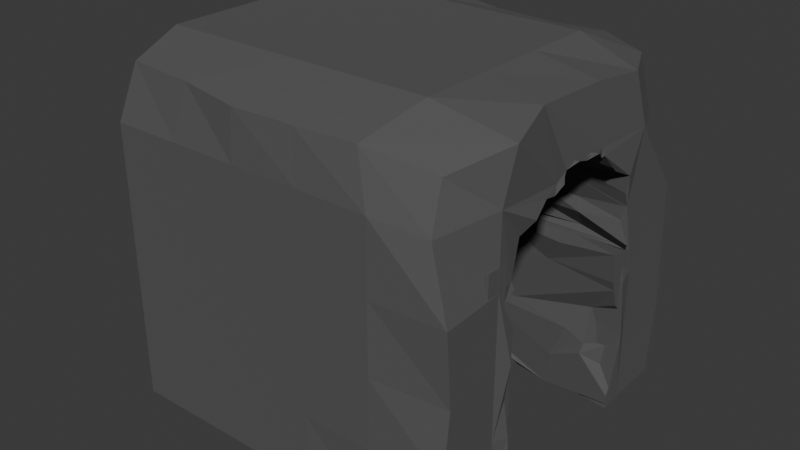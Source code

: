 # Source: cave.blend  (saved by Blender 4.5.91; exported with 4.5.12 LTS)
import bpy
from mathutils import Matrix  # noqa: F401  (used for matrix-valued properties, if any)

bpy.ops.wm.read_factory_settings(use_empty=True)
scene = bpy.context.scene
scene.name = 'Scene'

# ---- collections
col_collection = bpy.data.collections.new('Collection'); scene.collection.children.link(col_collection)

# ---- materials (node trees are filled in below, after node groups)
mat_material = bpy.data.materials.new('Material')

# ---- material node trees
mat_material.use_nodes = True; mat_material.node_tree.nodes.clear()
_N = mat_material.node_tree.nodes; _L = mat_material.node_tree.links
n0 = _N.new('ShaderNodeBsdfPrincipled'); n0.name = 'Principled BSDF'; n0.location = (-200, 100)
n0.inputs[0].default_value = (0.0899, 0.0899, 0.0899, 1.0)
n0.inputs[2].default_value = 1.0
n1 = _N.new('ShaderNodeOutputMaterial'); n1.name = 'Material Output'; n1.location = (200, 100)
_L.new(n0.outputs[0], n1.inputs[0])
n1.is_active_output = True

# ---- world
world_world = bpy.data.worlds.new('World'); scene.world = world_world
world_world.use_nodes = True; world_world.node_tree.nodes.clear()
_N = world_world.node_tree.nodes; _L = world_world.node_tree.links
n0 = _N.new('ShaderNodeOutputWorld'); n0.name = 'World Output'; n0.location = (200, 100)
n1 = _N.new('ShaderNodeBackground'); n1.name = 'Background'; n1.location = (-200, 100)
n1.inputs[0].default_value = (0.05088, 0.05088, 0.05088, 1.0)
_L.new(n1.outputs[0], n0.inputs[0])
n0.is_active_output = True
world_world.color = (0.05088, 0.05088, 0.05088)
world_world.sun_shadow_jitter_overblur = 0.0

# ---- meshes
me_cube = bpy.data.meshes.new('Cube')
me_cube.from_pydata([(-1.0, -1.0, -1.0), (-1.0, -1.0, 1.0), (-1.0, 1.0, -1.0), (-1.0, 1.0, 1.0), (1.092, -0.9155, -0.9145), (1.077, -1.277, 1.06), (1.777, 1.106, -0.9162), (0.8645, 1.231, 0.9949), (-1.0, 0.6, -1.0), (-1.0, 0.2, -1.0), (-1.0, -0.2, -1.0), (-1.0, -0.6, -1.0), (-1.0, -1.0, -0.6), (-1.0, -1.0, -0.2), (-1.0, -1.0, 0.2), (-1.0, -1.0, 0.6), (-1.0, -0.6, 1.0), (-1.0, -0.2, 1.0), (-1.0, 0.2, 1.0), (-1.0, 0.6, 1.0), (-1.0, 1.0, 0.6), (-1.0, 1.0, 0.2), (-1.0, 1.0, -0.2), (-1.0, 1.0, -0.6), (1.303, 1.231, -0.925), (0.2, 1.0, -1.0), (-0.2, 1.0, -1.0), (-0.6, 1.0, -1.0), (-0.6, 1.0, 1.0), (-0.2, 1.0, 1.0), (0.2, 1.0, 1.0), (0.4309, 0.9388, 1.208), (0.8423, 1.013, 0.391), (0.8813, 1.071, 0.2123), (1.036, 0.9079, 0.01016), (1.004, 1.136, -0.6624), (1.1, -0.8801, -1.066), (1.076, -0.2258, -1.118), (0.9492, 0.2578, -1.095), (1.112, 0.5031, -1.005), (0.9686, 0.7877, 0.9308), (1.708, 0.06479, 1.025), (1.84, -0.329, 0.9304), (1.094, -0.579, 1.048), (1.206, -0.9845, 0.7701), (0.8688, -1.198, 0.2361), (1.106, -0.8262, -0.1455), (0.7835, -0.9084, -0.8052), (-0.6, -1.0, -1.0), (-0.2, -1.0, -1.0), (0.2, -1.0, -1.0), (0.6, -1.0, -1.0), (0.6, -1.0, 1.0), (0.2, -1.0, 1.0), (-0.2, -1.0, 1.0), (-0.6, -1.0, 1.0), (0.6, 0.6, 1.0), (0.6, 0.2, 1.0), (0.6, -0.2, 1.0), (0.5558, -0.5453, 1.169), (0.2, 0.6, 1.0), (0.2, 0.2, 1.0), (0.2, -0.2, 1.0), (0.2, -0.6, 1.0), (-0.2, 0.6, 1.0), (-0.2, 0.2, 1.0), (-0.2, -0.2, 1.0), (-0.2, -0.6, 1.0), (-0.6, 0.6, 1.0), (-0.6, 0.2, 1.0), (-0.6, -0.2, 1.0), (-0.6, -0.6, 1.0), (-0.6, 0.6, -1.0), (-0.6, 0.2, -1.0), (-0.6, -0.2, -1.0), (-0.6, -0.6, -1.0), (-0.2, 0.6, -1.0), (-0.2, 0.2, -1.0), (-0.2, -0.2, -1.0), (-0.2, -0.6, -1.0), (0.2, 0.6, -1.0), (0.2, 0.2, -1.0), (0.2, -0.2, -1.0), (0.2, -0.6, -1.0), (0.6, 0.6, -1.0), (0.6, 0.2, -1.0), (0.6, -0.2, -1.0), (0.6, -0.6, -1.0), (0.6, -1.0, -0.6), (0.2, -1.0, -0.6), (-0.2, -1.0, -0.6), (-0.6, -1.0, -0.6), (0.6, -1.0, -0.2), (0.2, -1.0, -0.2), (-0.2, -1.0, -0.2), (-0.6, -1.0, -0.2), (0.6, -1.0, 0.2), (0.2, -1.0, 0.2), (-0.2, -1.0, 0.2), (-0.6, -1.0, 0.2), (0.6, -1.0, 0.6), (0.2, -1.0, 0.6), (-0.2, -1.0, 0.6), (-0.6, -1.0, 0.6), (1.129, 0.5692, -0.7464), (1.228, -0.01569, -0.5556), (0.9344, -0.2653, -0.4857), (1.066, -0.6107, -0.4887), (0.7884, 0.5129, -0.045), (0.9224, 0.1699, -0.04703), (1.17, -0.3343, -0.1868), (0.9657, -0.6987, -0.1361), (0.8372, 0.4311, 0.1675), (1.119, 0.1122, 0.1002), (1.198, -0.04054, 0.3029), (0.9411, -0.6834, 0.05379), (0.9854, 0.8109, 0.6282), (0.9816, 0.07112, 0.5904), (0.7096, -0.2131, 0.4309), (0.8972, -0.7236, 0.4916), (-0.6, 1.0, -0.6), (-0.2, 1.0, -0.6), (0.2, 1.0, -0.6), (0.4894, 1.032, -0.5804), (-0.6, 1.0, -0.2), (-0.2, 1.0, -0.2), (0.2, 1.0, -0.2), (0.7687, 1.21, -0.05055), (-0.6, 1.0, 0.2), (-0.2, 1.0, 0.2), (0.2, 1.0, 0.2), (0.6, 1.0, 0.2), (-0.6, 1.0, 0.6), (-0.2, 1.0, 0.6), (0.2, 1.0, 0.6), (0.6612, 0.8971, 0.6), (-1.0, -0.6, -0.6), (-1.0, -0.2, -0.6), (-1.0, 0.2, -0.6), (-1.0, 0.6, -0.6), (-1.0, -0.6, -0.2), (-1.0, -0.2, -0.2), (-1.0, 0.2, -0.2), (-1.0, 0.6, -0.2), (-1.0, -0.6, 0.2), (-1.0, -0.2, 0.2), (-1.0, 0.2, 0.2), (-1.0, 0.6, 0.2), (-1.0, -0.6, 0.6), (-1.0, -0.2, 0.6), (-1.0, 0.2, 0.6), (-1.0, 0.6, 0.6), (1.199, 0.5445, 1.029), (1.413, 0.4433, 0.9367), (1.892, -0.05676, 0.9854), (2.029, -0.1809, 0.9856), (1.4, -0.3783, 0.9452), (1.354, -0.5861, 1.034), (1.271, 0.8, 0.5867), (1.098, 0.2546, 0.4599), (0.9972, -0.1038, 0.4445), (0.9641, -0.1562, 0.5415), (0.7516, -0.3755, 0.5484), (0.8134, -0.6616, 0.5157), (1.036, 0.8244, 0.8479), (0.9204, 0.7776, 0.6556), (1.941, 0.1984, 0.9601), (1.321, 0.123, 0.5957), (1.413, -0.479, 0.8485), (1.266, -0.6403, 0.8149), (1.115, -0.7053, 0.9331), (0.9281, -0.7705, 0.7591), (1.399, -0.9084, 0.9073), (1.166, -0.9062, 0.6866), (1.358, -0.5094, 0.8781), (1.087, -0.6321, 0.843), (1.255, 0.02423, 0.5587), (1.192, -0.03498, 0.7302), (1.497, 0.003071, 0.7533), (1.376, -0.04526, 0.8608), (1.288, 0.6517, 0.7019), (1.085, 0.3213, 0.6686), (1.169, 0.6016, 0.793), (1.652, 0.4831, 0.9096), (0.505, -0.8686, 0.1718), (0.5174, 0.8043, 0.3288), (-1.794, -1.724, -1.018), (0.5744, 0.8349, 0.1555), (-1.507, -1.589, 1.312), (-1.794, 1.724, -1.018), (0.3769, 0.8912, 0.1866), (-1.187, 1.607, 1.279), (6.236, -1.53, -0.9471), (0.479, 0.8098, 0.08329), (5.657, -1.434, 1.166), (0.479, 0.7288, -0.0239), (6.225, 1.565, -1.001), (5.429, 1.496, 1.258), (-1.794, 1.034, -1.018), (0.479, 0.6198, -0.1179), (-1.794, 0.3448, -1.018), (-1.794, -0.3448, -1.018), (0.479, 0.487, -0.195), (-1.794, -1.034, -1.018), (-1.794, -1.724, -0.5303), (0.3778, 0.3696, -0.2737), (-1.794, -1.724, -0.04248), (0.479, 0.171, -0.2875), (-1.794, -1.724, 0.4453), (-1.794, -1.724, 0.9331), (-1.794, -1.034, 1.421), (0.479, 0.0, -0.2994), (-1.794, -0.3448, 1.421), (0.479, -0.171, -0.2875), (-1.794, 0.3448, 1.421), (-1.794, 1.034, 1.421), (-1.794, 1.724, 0.9331), (0.479, -0.3354, -0.2523), (-1.794, 1.724, 0.4453), (0.479, -0.487, -0.195), (-1.794, 1.724, -0.04248), (-1.794, 1.724, -0.5303), (0.479, -0.6198, -0.1179), (4.724, 1.641, -1.001), (3.006, 1.724, -1.018), (1.406, 1.724, -1.018), (0.479, -0.7288, -0.0239), (-0.1936, 1.724, -1.018), (0.3918, 1.714, 1.325), (0.479, -0.8098, 0.08329), (1.57, 1.675, 1.291), (3.371, 1.69, 1.273), (0.3718, -0.9009, 0.2377), (4.292, 1.695, 1.292), (0.4031, -0.8672, 0.2842), (5.766, 1.495, 0.8704), (6.182, 1.608, 0.4134), (0.4621, -0.8537, 0.4421), (6.192, 1.646, -0.07004), (6.194, 1.679, -0.5303), (0.5094, -0.8242, 0.5897), (6.206, -1.034, -1.018), (0.4771, -0.7163, 0.6605), (6.206, 1.034, -1.018), (0.524, -0.6964, 0.7517), (6.021, 0.9628, 1.28), (6.035, 0.3357, 1.34), (0.4921, -0.4892, 0.8296), (6.001, -0.4239, 1.355), (6.311, -0.9342, 1.283), (0.4763, -0.3344, 0.8923), (5.741, -1.593, 0.8707), (6.226, -1.664, 0.4281), (0.5011, -0.1803, 0.9292), (6.242, -1.614, -0.07287), (6.22, -1.675, -0.5303), (0.4495, 0.03014, 0.9282), (-0.1936, -1.724, -1.018), (1.406, -1.724, -1.018), (0.4916, 0.1303, 0.8918), (3.006, -1.724, -1.018), (4.613, -1.691, -1.018), (4.25, -1.627, 1.272), (0.4876, 0.2853, 0.8692), (2.863, -1.669, 1.27), (1.414, -1.697, 1.273), (0.5501, 0.4726, 0.8435), (0.04693, -1.634, 1.304), (4.606, 1.034, 1.421), (0.3933, 0.6355, 0.7705), (4.606, 0.3448, 1.421), (4.606, -0.3448, 1.421), (0.3982, 0.6905, 0.6707), (4.606, -1.034, 1.421), (3.006, 1.034, 1.421), (0.5367, 0.8393, 0.5653), (3.006, 0.3448, 1.421), (3.006, -0.3448, 1.421), (0.3514, 0.8789, 0.3998), (3.006, -1.034, 1.421), (1.406, 1.034, 1.421), (1.406, 0.3448, 1.421), (1.406, -0.3448, 1.421), (1.406, -1.034, 1.421), (-0.1936, 1.034, 1.421), (-0.1936, 0.3448, 1.421), (-0.1936, -0.3448, 1.421), (-0.1936, -1.034, 1.421), (-0.1936, 1.034, -1.018), (-0.1936, 0.3448, -1.018), (-0.1936, -0.3448, -1.018), (-0.1936, -1.034, -1.018), (1.406, 1.034, -1.018), (1.406, -1.034, -1.018), (3.006, 1.034, -1.018), (3.006, -1.034, -1.018), (4.606, 1.034, -1.018), (4.606, -1.034, -1.018), (4.606, -1.724, -0.5303), (3.006, -1.724, -0.5303), (1.406, -1.724, -0.5303), (-0.1936, -1.724, -0.5303), (4.606, -1.724, -0.04248), (3.006, -1.724, -0.04248), (1.406, -1.724, -0.04248), (-0.1936, -1.724, -0.04248), (4.606, -1.724, 0.4453), (3.006, -1.724, 0.4453), (1.406, -1.724, 0.4453), (-0.1936, -1.724, 0.4453), (4.606, -1.724, 0.9331), (3.006, -1.724, 0.9331), (1.406, -1.724, 0.9331), (-0.1936, -1.724, 0.9331), (6.206, 1.034, -0.5303), (6.206, -1.034, -0.5303), (6.206, 1.034, -0.04248), (6.206, -1.034, -0.04248), (6.206, 1.034, 0.4453), (6.206, -1.034, 0.4453), (6.206, 1.034, 0.9331), (6.189, 0.3541, 0.951), (6.253, -0.3506, 0.9138), (6.206, -1.034, 0.9331), (-0.1936, 1.724, -0.5303), (1.406, 1.724, -0.5303), (3.006, 1.724, -0.5303), (4.606, 1.724, -0.5303), (-0.1936, 1.724, -0.04248), (1.406, 1.724, -0.04248), (3.006, 1.724, -0.04248), (4.606, 1.724, -0.04248), (-0.1936, 1.724, 0.4453), (1.406, 1.724, 0.4453), (3.006, 1.724, 0.4453), (4.606, 1.724, 0.4453), (-0.1936, 1.724, 0.9331), (1.406, 1.724, 0.9331), (3.006, 1.724, 0.9331), (4.606, 1.724, 0.9331), (-1.794, -1.034, -0.5303), (-1.794, -0.3448, -0.5303), (-1.794, 0.3448, -0.5303), (-1.794, 1.034, -0.5303), (-1.794, -1.034, -0.04248), (-1.794, -0.3448, -0.04248), (-1.794, 0.3448, -0.04248), (-1.794, 1.034, -0.04248), (-1.794, -1.034, 0.4453), (-1.794, -0.3448, 0.4453), (-1.794, 0.3448, 0.4453), (-1.794, 1.034, 0.4453), (-1.794, -1.034, 0.9331), (-1.794, -0.3448, 0.9331), (-1.794, 0.3448, 0.9331), (-1.794, 1.034, 0.9331), (6.345, 0.8149, 0.2071), (6.196, 0.8537, 0.449), (6.212, 0.8576, 0.4489), (6.094, 0.8533, 0.3498), (6.188, -0.8625, 0.4613), (6.281, -0.8766, 0.4349), (6.198, -0.8807, 0.206), (6.133, -0.9158, 0.3152), (6.278, 0.4977, 0.7968), (6.309, 0.7709, 0.6842), (6.194, 0.6071, 0.7432), (6.229, 0.3711, 0.9), (6.218, 0.8013, 0.5514), (6.105, -0.1144, 0.9208), (6.197, -0.2014, 0.9135), (6.206, 0.3355, 0.8934), (6.318, 0.2206, 0.9587), (6.208, 0.1056, 0.9331), (6.268, -0.3778, 0.8473), (6.333, -0.2961, 0.9009), (6.327, -0.6536, 0.7839), (6.27, -0.4937, 0.8601), (6.108, -0.7857, 0.556), (6.134, -0.7476, 0.6952), (6.204, 0.000825, 0.9541), (0.6075, 0.8711, -1.001), (1.475, 0.8317, -1.006), (0.4578, 0.3623, -0.979), (0.5571, -0.3831, -1.051), (1.525, -0.8819, -1.024), (0.4841, -0.8012, -1.022), (2.996, 0.8231, -0.9827), (3.012, -0.887, -1.018), (4.514, 0.8905, -1.014), (4.6, -0.8746, -1.019), (6.176, 0.8505, -1.047), (6.203, -0.9188, -1.037), (6.324, 0.9014, -0.4877), (6.311, -0.8753, -0.538), (6.27, 0.8795, -0.08149), (6.339, -0.9024, -0.03055), (6.122, 0.9049, 0.1609), (6.229, 0.889, 0.1446), (6.253, -0.8399, 0.1167), (6.236, -0.847, 0.1836), (0.5716, 0.8997, 0.1431), (0.5579, 0.8428, 0.0634), (0.4836, 0.6831, -0.06605), (0.5473, 0.6352, -0.1152), (0.4986, 0.4565, -0.1892), (0.4199, 0.3266, -0.2356), (0.4695, 0.2336, -0.2885), (0.3812, 0.00229, -0.3001), (0.4206, -0.1405, -0.2441), (0.3982, -0.3647, -0.2453), (0.4976, -0.4532, -0.1838), (0.5125, -0.6791, -0.1359), (0.4905, -0.7307, -0.01954), (0.6522, -0.7768, 0.09728), (0.484, -0.8788, 0.128), (1.552, 0.8502, 0.3025), (2.605, 0.8407, 0.3287), (3.921, 0.9026, 0.2991), (5.191, 0.812, 0.3275), (1.649, 0.8496, 0.1923), (2.859, 0.9195, 0.1967), (3.909, 0.8864, 0.2012), (5.114, 0.9512, 0.1922), (1.624, -0.8644, 0.2092), (2.719, -0.8778, 0.1961), (3.913, -0.8558, 0.2033), (5.054, -0.9031, 0.2105), (1.633, -0.9355, 0.3142), (2.721, -0.9023, 0.3144), (3.879, -0.8995, 0.3465), (5.078, -0.8626, 0.2649), (1.576, -0.9017, 0.4624), (2.875, -0.8944, 0.4655), (3.881, -0.8701, 0.4451), (5.169, -0.8375, 0.4313), (1.576, -0.8077, 0.5535), (2.776, -0.7705, 0.5449), (3.877, -0.8403, 0.59), (5.055, -0.811, 0.5596), (1.613, -0.728, 0.6544), (2.705, -0.752, 0.6422), (4.03, -0.7425, 0.6499), (5.195, -0.7022, 0.6777), (1.602, -0.6186, 0.7631), (2.712, -0.6502, 0.7254), (3.931, -0.6504, 0.769), (5.085, -0.6727, 0.7391), (1.645, -0.4819, 0.8324), (2.745, -0.4969, 0.8282), (3.805, -0.5084, 0.8397), (5.071, -0.4907, 0.8295), (1.612, -0.3235, 0.8946), (2.746, -0.3563, 0.8813), (3.917, -0.3367, 0.8912), (5.051, -0.3327, 0.895), (1.709, -0.1703, 0.9763), (2.804, -0.1718, 0.9474), (3.937, -0.1695, 0.9495), (5.015, -0.163, 0.9431), (1.735, 0.03634, 0.9466), (2.756, -0.0122, 0.9348), (4.073, -0.04951, 0.9422), (4.98, 0.02206, 0.9391), (1.683, 0.2041, 0.893), (2.649, 0.161, 0.9082), (3.908, 0.1732, 0.9258), (5.077, 0.1717, 0.9301), (1.65, 0.3527, 0.8957), (2.787, 0.3451, 0.8797), (3.903, 0.3365, 0.8896), (4.926, 0.3132, 0.8914), (1.61, 0.5094, 0.8107), (2.818, 0.4991, 0.83), (3.928, 0.4913, 0.8325), (5.073, 0.4772, 0.8432), (1.443, 0.6342, 0.763), (2.786, 0.5598, 0.7597), (3.822, 0.5455, 0.7546), (5.063, 0.5655, 0.7974), (1.649, 0.6956, 0.6289), (2.721, 0.7532, 0.6631), (4.058, 0.7521, 0.6742), (5.048, 0.7202, 0.6659), (1.632, 0.8053, 0.558), (2.773, 0.809, 0.5483), (3.949, 0.8068, 0.5495), (4.934, 0.7762, 0.5788), (1.637, 0.9086, 0.4643), (2.789, 0.8434, 0.4381), (3.938, 0.8693, 0.4437), (5.055, 0.8594, 0.415), (1.027, -0.8684, -1.008), (2.191, -0.8416, -1.018), (3.675, -0.8157, -1.035), (5.328, -0.9055, -1.067), (6.356, -0.8876, -0.7881), (6.214, -0.8911, -0.2879), (6.207, -0.8658, 0.06256), (3.385, -0.8355, 0.1875), (0.4613, -0.8567, -0.3997), (-1.794, -1.427, -1.015), (-1.794, -1.427, 0.1314), (-1.662, -0.799, -1.002), (-1.586, -0.8763, 0.1523), (5.721, -0.7567, 0.119), (-1.794, -0.9302, -1.015), (-1.794, -1.054, -1.015), (-1.794, -1.178, -1.015), (-1.794, -1.303, -1.015), (-1.794, -1.427, -0.7856), (-1.794, -1.427, -0.5564), (-1.794, -1.427, -0.3271), (-1.794, -1.427, -0.09783), (-1.794, -1.303, 0.1314), (-1.794, -1.178, 0.1314), (-1.794, -1.054, 0.1314), (-1.794, -0.9302, 0.1314), (-2.34, -0.7729, -0.1522), (-2.333, -0.8277, -0.2441), (-2.204, -0.797, -0.6487), (-1.885, -0.8003, -0.7841), (4.77, -0.82, -0.9341), (2.996, -0.7939, -1.026), (1.649, -0.8805, -1.033), (-0.1231, -0.8082, -1.031), (-0.2083, -0.805, 0.1287), (1.526, -0.8151, 0.1328), (2.847, -0.7768, 0.09997), (4.674, -0.8457, 0.03786), (5.743, -0.7908, -0.5272), (5.77, -0.8434, -0.7712), (-0.1936, -1.427, -1.015), (1.406, -1.427, -1.015), (3.006, -1.427, -1.015), (4.606, -1.427, -1.015), (4.606, -1.427, 0.1314), (3.006, -1.427, 0.1314), (1.406, -1.427, 0.1314), (-0.1936, -1.427, 0.1314), (4.606, -0.9302, 0.1314), (4.606, -1.054, 0.1314), (4.606, -1.178, 0.1314), (4.606, -1.303, 0.1314), (3.006, -0.9302, 0.1314), (3.006, -1.054, 0.1314), (3.006, -1.178, 0.1314), (3.006, -1.303, 0.1314), (1.406, -0.9302, 0.1314), (1.406, -1.054, 0.1314), (1.406, -1.178, 0.1314), (1.406, -1.303, 0.1314), (-0.1936, -0.9302, 0.1314), (-0.1936, -1.054, 0.1314), (-0.1936, -1.178, 0.1314), (-0.1936, -1.303, 0.1314), (-0.1936, -0.9302, -1.015), (-0.1936, -1.054, -1.015), (-0.1936, -1.178, -1.015), (-0.1936, -1.303, -1.015), (1.406, -0.9302, -1.015), (1.406, -1.054, -1.015), (1.406, -1.178, -1.015), (1.406, -1.303, -1.015), (3.006, -0.9302, -1.015), (3.006, -1.054, -1.015), (3.006, -1.178, -1.015), (3.006, -1.303, -1.015), (4.606, -0.9302, -1.015), (4.606, -1.054, -1.015), (4.606, -1.178, -1.015), (4.606, -1.303, -1.015), (4.606, -1.427, -0.7856), (3.006, -1.427, -0.7856), (1.406, -1.427, -0.7856), (-0.1936, -1.427, -0.7856), (4.606, -1.427, -0.5564), (3.006, -1.427, -0.5564), (1.406, -1.427, -0.5564), (-0.1936, -1.427, -0.5564), (4.606, -1.427, -0.3271), (3.006, -1.427, -0.3271), (1.406, -1.427, -0.3271), (-0.1936, -1.427, -0.3271), (4.606, -1.427, -0.09783), (3.006, -1.427, -0.09783), (1.406, -1.427, -0.09783), (-0.1936, -1.427, -0.09783), (-0.8824, -0.7875, -0.8914), (1.313, -0.7971, -0.7402), (3.256, -0.8117, -0.8348), (5.306, -0.8669, -0.7625), (-0.2477, -0.812, -0.5374), (1.434, -0.8066, -0.5474), (2.401, -0.8287, -0.4822), (4.505, -0.8104, -0.5159), (0.2114, -0.8225, -0.3439), (1.402, -0.8081, -0.3247), (2.611, -0.8442, -0.3407), (4.993, -0.7957, -0.4267), (0.3591, -0.7652, -0.04906), (1.341, -0.8184, -0.1378), (3.126, -0.7805, -0.07191), (4.667, -0.8144, -0.114), (-1.794, -1.303, -0.7856), (-1.794, -1.178, -0.7856), (-1.794, -1.054, -0.7856), (-1.794, -0.9302, -0.7856), (-1.794, -1.303, -0.5564), (-1.794, -1.178, -0.5564), (-1.794, -1.054, -0.5564), (-1.794, -0.9302, -0.5564), (-1.794, -1.303, -0.3271), (-1.794, -1.178, -0.3271), (-1.794, -1.054, -0.3271), (-1.794, -0.9302, -0.3271), (-1.794, -1.303, -0.09783), (-1.794, -1.178, -0.09783), (-1.794, -1.054, -0.09783), (-1.794, -0.9302, -0.09783), (-1.794, 0.823, -1.015), (-1.794, 0.823, 0.1314), (-1.794, 1.444, -1.015), (-1.794, 1.444, 0.1314), (-1.794, 1.32, -1.015), (-1.794, 1.195, -1.015), (-1.794, 1.071, -1.015), (-1.794, 0.9471, -1.015), (-1.794, 0.823, -0.7856), (-1.794, 0.823, -0.5564), (-1.794, 0.823, -0.3271), (-1.794, 0.823, -0.09783), (-1.794, 0.9471, 0.1314), (-1.794, 1.071, 0.1314), (-1.794, 1.195, 0.1314), (-1.794, 1.32, 0.1314), (-1.794, 1.444, -0.09783), (-1.794, 1.444, -0.3271), (-1.794, 1.444, -0.5564), (-1.794, 1.444, -0.7856), (4.606, 1.444, -1.015), (3.006, 1.444, -1.015), (1.406, 1.444, -1.015), (-0.1936, 1.444, -1.015), (-0.1936, 1.444, 0.1314), (1.406, 1.444, 0.1314), (3.006, 1.444, 0.1314), (4.606, 1.444, 0.1314), (5.577, 0.887, -0.3432), (5.498, 0.866, -0.6268), (5.507, 0.795, -0.6781), (-0.7252, 0.8348, -1.135), (1.288, 0.8305, -1.013), (3.219, 0.8049, -0.9102), (4.593, 0.8388, -1.03), (4.921, 0.7265, 0.1077), (3.098, 0.8202, 0.11), (1.387, 0.8244, 0.1279), (-0.1936, 0.823, 0.1314), (4.606, 1.32, 0.1314), (4.606, 1.195, 0.1314), (4.606, 1.071, 0.1314), (4.606, 0.9471, 0.1314), (3.006, 1.32, 0.1314), (3.006, 1.195, 0.1314), (3.006, 1.071, 0.1314), (3.006, 0.9471, 0.1314), (1.406, 1.32, 0.1314), (1.406, 1.195, 0.1314), (1.406, 1.071, 0.1314), (1.406, 0.9471, 0.1314), (-0.1936, 1.32, 0.1314), (-0.1936, 1.195, 0.1314), (-0.1936, 1.071, 0.1314), (-0.1936, 0.9471, 0.1314), (-0.1936, 1.32, -1.015), (-0.1936, 1.195, -1.015), (-0.1936, 1.071, -1.015), (-0.1936, 0.9471, -1.015), (1.406, 1.32, -1.015), (1.406, 1.195, -1.015), (1.406, 1.071, -1.015), (1.406, 0.9471, -1.015), (3.006, 1.32, -1.015), (3.006, 1.195, -1.015), (3.006, 1.071, -1.015), (3.006, 0.9471, -1.015), (4.606, 1.32, -1.015), (4.606, 1.195, -1.015), (4.606, 1.071, -1.015), (4.606, 0.9471, -1.015), (4.761, 0.8113, -0.7838), (2.8, 0.861, -0.8264), (1.494, 0.7717, -0.9069), (-0.1332, 0.7599, -0.8652), (5.104, 0.8048, -0.5318), (2.406, 0.8428, -0.5186), (0.8405, 0.7747, -0.5377), (0.2104, 0.8601, -0.5318), (3.713, 0.8471, -0.4642), (2.885, 0.8347, -0.2682), (1.73, 0.8157, -0.3908), (0.7133, 0.7441, -0.2971), (4.536, 0.8154, -0.07323), (3.043, 0.8224, -0.08617), (0.6211, 0.7937, -0.001649), (-0.3255, 0.8174, -0.04539), (-0.1936, 1.444, -0.7856), (1.406, 1.444, -0.7856), (3.006, 1.444, -0.7856), (4.606, 1.444, -0.7856), (-0.1936, 1.444, -0.5564), (1.406, 1.444, -0.5564), (3.006, 1.444, -0.5564), (4.606, 1.444, -0.5564), (-0.1936, 1.444, -0.3271), (1.406, 1.444, -0.3271), (3.006, 1.444, -0.3271), (4.606, 1.444, -0.3271), (-0.1936, 1.444, -0.09783), (1.406, 1.444, -0.09783), (3.006, 1.444, -0.09783), (4.606, 1.444, -0.09783), (-1.794, 0.9471, -0.7856), (-1.794, 1.071, -0.7856), (-1.794, 1.195, -0.7856), (-1.794, 1.32, -0.7856), (-1.794, 0.9471, -0.5564), (-1.794, 1.071, -0.5564), (-1.794, 1.195, -0.5564), (-1.794, 1.32, -0.5564), (-1.794, 0.9471, -0.3271), (-1.794, 1.071, -0.3271), (-1.794, 1.195, -0.3271), (-1.794, 1.32, -0.3271), (-1.794, 0.9471, -0.09783), (-1.794, 1.071, -0.09783), (-1.794, 1.195, -0.09783), (-1.794, 1.32, -0.09783), (6.203, -0.8456, -0.133), (6.203, -0.8535, -0.1578), (6.203, -1.303, -1.015), (6.203, -1.427, -1.015), (6.203, -1.303, 0.1314), (6.203, -1.427, 0.1314), (6.203, -0.8443, 0.138), (6.203, -0.9063, 0.1473), (6.203, -0.9268, 0.1473), (6.203, -1.054, 0.1314), (6.203, -1.178, 0.1314), (6.203, -0.93, -1.015), (6.203, -0.8391, -1.014), (6.203, -0.9302, -1.015), (6.203, -1.054, -1.015), (6.203, -1.178, -1.015), (6.203, -1.427, -0.7856), (6.203, -1.427, -0.5564), (6.203, -1.427, -0.3271), (6.203, -1.427, -0.09783), (6.203, -0.8445, -0.896), (6.203, -0.9295, -0.7855), (6.203, -0.9295, -0.5581), (6.203, -0.9292, -0.5561), (6.203, -0.8067, -0.4084), (6.203, -0.9292, -0.3286), (6.203, -0.8142, -0.3369), (6.203, -0.8183, -0.3467), (6.203, -0.8524, -0.1699), (6.203, 1.444, 0.1314), (6.203, 1.444, -0.09783), (6.203, 0.8434, -0.9995), (6.203, 0.9471, -1.015), (6.203, 0.8328, -1.001), (6.203, 0.9471, 0.1314), (6.203, 0.9465, 0.1314), (6.203, 0.731, 0.1495), (6.203, 1.32, 0.1314), (6.203, 1.195, 0.1314), (6.203, 1.071, 0.1314), (6.203, 1.444, -1.015), (6.203, 1.32, -1.015), (6.203, 1.195, -1.015), (6.203, 1.071, -1.015), (6.203, 0.8247, -0.9339), (6.203, 0.8299, -0.9747), (6.203, 0.7838, -0.117), (6.203, 0.8307, -0.2416), (6.203, 0.7561, -0.05201), (6.203, 0.9464, -1.013), (6.203, 0.9464, -0.7851), (6.203, 0.9467, -0.7848), (6.203, 0.9467, -0.5567), (6.203, 0.9468, -0.5552), (6.203, 0.9468, -0.3272), (6.203, 1.444, -0.7856), (6.203, 1.444, -0.5564), (6.203, 1.444, -0.3271)], [], [(151, 19, 3, 20), (135, 31, 7, 32), (119, 171, 170, 43, 5, 44), (103, 55, 1, 15), (87, 36, 4, 51), (71, 16, 1, 55), (43, 59, 52, 5), (59, 63, 53, 52), (63, 67, 54, 53), (67, 71, 55, 54), (7, 31, 56, 40), (40, 56, 57, 41, 153, 152), (41, 57, 58, 42, 155, 154), (42, 58, 59, 43, 157, 156), (31, 30, 60, 56), (56, 60, 61, 57), (57, 61, 62, 58), (58, 62, 63, 59), (30, 29, 64, 60), (60, 64, 65, 61), (61, 65, 66, 62), (62, 66, 67, 63), (29, 28, 68, 64), (64, 68, 69, 65), (65, 69, 70, 66), (66, 70, 71, 67), (28, 3, 19, 68), (68, 19, 18, 69), (69, 18, 17, 70), (70, 17, 16, 71), (11, 75, 48, 0), (75, 79, 49, 48), (79, 83, 50, 49), (83, 87, 51, 50), (2, 27, 72, 8), (8, 72, 73, 9), (9, 73, 74, 10), (10, 74, 75, 11), (27, 26, 76, 72), (72, 76, 77, 73), (73, 77, 78, 74), (74, 78, 79, 75), (26, 25, 80, 76), (76, 80, 81, 77), (77, 81, 82, 78), (78, 82, 83, 79), (25, 24, 84, 80), (80, 84, 85, 81), (81, 85, 86, 82), (82, 86, 87, 83), (24, 6, 39, 84), (84, 39, 38, 85), (85, 38, 37, 86), (86, 37, 36, 87), (48, 91, 12, 0), (91, 95, 13, 12), (95, 99, 14, 13), (99, 103, 15, 14), (4, 47, 88, 51), (51, 88, 89, 50), (50, 89, 90, 49), (49, 90, 91, 48), (47, 46, 92, 88), (88, 92, 93, 89), (89, 93, 94, 90), (90, 94, 95, 91), (46, 45, 96, 92), (92, 96, 97, 93), (93, 97, 98, 94), (94, 98, 99, 95), (45, 44, 100, 96), (96, 100, 101, 97), (97, 101, 102, 98), (98, 102, 103, 99), (44, 5, 52, 100), (100, 52, 53, 101), (101, 53, 54, 102), (102, 54, 55, 103), (36, 107, 47, 4), (107, 111, 46, 47), (111, 115, 45, 46), (115, 119, 44, 45), (6, 35, 104, 39), (39, 104, 105, 38), (38, 105, 106, 37), (37, 106, 107, 36), (35, 34, 108, 104), (104, 108, 109, 105), (105, 109, 110, 106), (106, 110, 111, 107), (34, 33, 112, 108), (108, 112, 113, 109), (109, 113, 114, 110), (110, 114, 115, 111), (33, 32, 116, 112), (112, 116, 158, 159, 117, 113), (113, 117, 160, 161, 118, 114), (114, 118, 162, 163, 119, 115), (32, 7, 40, 164, 165, 116), (183, 153, 41, 166), (179, 155, 42, 168), (175, 157, 43, 170), (24, 123, 35, 6), (123, 127, 34, 35), (127, 131, 33, 34), (131, 135, 32, 33), (2, 23, 120, 27), (27, 120, 121, 26), (26, 121, 122, 25), (25, 122, 123, 24), (23, 22, 124, 120), (120, 124, 125, 121), (121, 125, 126, 122), (122, 126, 127, 123), (22, 21, 128, 124), (124, 128, 129, 125), (125, 129, 130, 126), (126, 130, 131, 127), (21, 20, 132, 128), (128, 132, 133, 129), (129, 133, 134, 130), (130, 134, 135, 131), (20, 3, 28, 132), (132, 28, 29, 133), (133, 29, 30, 134), (134, 30, 31, 135), (8, 139, 23, 2), (139, 143, 22, 23), (143, 147, 21, 22), (147, 151, 20, 21), (0, 12, 136, 11), (11, 136, 137, 10), (10, 137, 138, 9), (9, 138, 139, 8), (12, 13, 140, 136), (136, 140, 141, 137), (137, 141, 142, 138), (138, 142, 143, 139), (13, 14, 144, 140), (140, 144, 145, 141), (141, 145, 146, 142), (142, 146, 147, 143), (14, 15, 148, 144), (144, 148, 149, 145), (145, 149, 150, 146), (146, 150, 151, 147), (15, 1, 16, 148), (148, 16, 17, 149), (149, 17, 18, 150), (150, 18, 19, 151), (163, 173, 171, 119), (173, 175, 170, 171), (118, 169, 172, 162), (162, 172, 173, 163), (169, 168, 174, 172), (172, 174, 175, 173), (168, 42, 156, 174), (174, 156, 157, 175), (161, 177, 169, 118), (177, 179, 168, 169), (117, 167, 176, 160), (160, 176, 177, 161), (167, 166, 178, 176), (176, 178, 179, 177), (166, 41, 154, 178), (178, 154, 155, 179), (159, 181, 167, 117), (181, 183, 166, 167), (116, 165, 180, 158), (158, 180, 181, 159), (165, 164, 182, 180), (180, 182, 183, 181), (164, 40, 152, 182), (182, 152, 153, 183), (355, 215, 191, 216), (339, 233, 197, 235), (323, 249, 194, 251), (313, 267, 188, 209), (297, 241, 192, 261), (287, 210, 188, 267), (249, 273, 262, 194), (273, 279, 264, 262), (279, 283, 265, 264), (283, 287, 267, 265), (197, 233, 268, 245), (245, 268, 270, 246), (246, 270, 271, 248), (248, 271, 273, 249), (233, 231, 274, 268), (268, 274, 276, 270), (270, 276, 277, 271), (271, 277, 279, 273), (231, 230, 280, 274), (274, 280, 281, 276), (276, 281, 282, 277), (277, 282, 283, 279), (230, 228, 284, 280), (280, 284, 285, 281), (281, 285, 286, 282), (282, 286, 287, 283), (228, 191, 215, 284), (284, 215, 214, 285), (285, 214, 212, 286), (286, 212, 210, 287), (203, 291, 257, 186), (291, 293, 258, 257), (293, 295, 260, 258), (295, 297, 261, 260), (189, 227, 288, 198), (198, 288, 289, 200), (200, 289, 290, 201), (201, 290, 291, 203), (227, 225, 292, 288), (383, 289, 288, 292, 382, 381), (384, 290, 289, 383), (385, 293, 291, 290, 384, 386, 492), (225, 224, 294, 292), (382, 292, 294, 387), (295, 293, 385, 493, 388), (224, 223, 296, 294), (387, 294, 296, 389), (297, 295, 388, 494, 390), (223, 196, 243, 296), (389, 296, 243, 391), (241, 297, 390, 495, 392), (257, 301, 204, 186), (301, 305, 206, 204), (305, 309, 208, 206), (309, 313, 209, 208), (192, 255, 298, 261), (261, 298, 299, 260), (260, 299, 300, 258), (258, 300, 301, 257), (255, 254, 302, 298), (298, 302, 303, 299), (299, 303, 304, 300), (300, 304, 305, 301), (254, 252, 306, 302), (302, 306, 307, 303), (303, 307, 308, 304), (304, 308, 309, 305), (252, 251, 310, 306), (306, 310, 311, 307), (307, 311, 312, 308), (308, 312, 313, 309), (251, 194, 262, 310), (310, 262, 264, 311), (311, 264, 265, 312), (312, 265, 267, 313), (241, 315, 255, 192), (315, 317, 254, 255), (317, 319, 252, 254), (319, 323, 251, 252), (196, 239, 314, 243), (243, 314, 393, 391), (315, 241, 392, 496, 394), (239, 238, 316, 314), (314, 316, 395, 393), (317, 315, 394, 497, 396), (238, 236, 318, 316), (395, 316, 318, 358, 357, 359, 356, 398, 397), (362, 363, 361, 360, 319, 317, 396, 498, 400, 399), (236, 235, 320, 318), (368, 358, 318, 320, 321, 367, 364, 366, 365), (370, 369, 322, 374, 375), (371, 367, 321, 373, 372), (377, 374, 322, 323, 319, 360, 378, 379, 376), (235, 197, 245, 320), (320, 245, 246, 321), (380, 373, 321, 246, 248, 322, 369), (322, 248, 249, 323), (223, 327, 239, 196), (327, 331, 238, 239), (331, 335, 236, 238), (335, 339, 235, 236), (189, 221, 324, 227), (227, 324, 325, 225), (225, 325, 326, 224), (224, 326, 327, 223), (221, 220, 328, 324), (324, 328, 329, 325), (325, 329, 330, 326), (326, 330, 331, 327), (220, 218, 332, 328), (328, 332, 333, 329), (329, 333, 334, 330), (330, 334, 335, 331), (218, 216, 336, 332), (332, 336, 337, 333), (333, 337, 338, 334), (334, 338, 339, 335), (216, 191, 228, 336), (336, 228, 230, 337), (337, 230, 231, 338), (338, 231, 233, 339), (198, 343, 221, 189), (343, 347, 220, 221), (347, 351, 218, 220), (351, 355, 216, 218), (186, 204, 340, 203), (203, 340, 341, 201), (201, 341, 342, 200), (200, 342, 343, 198), (204, 206, 344, 340), (340, 344, 345, 341), (341, 345, 346, 342), (342, 346, 347, 343), (206, 208, 348, 344), (344, 348, 349, 345), (345, 349, 350, 346), (346, 350, 351, 347), (208, 209, 352, 348), (348, 352, 353, 349), (349, 353, 354, 350), (350, 354, 355, 351), (209, 188, 210, 352), (352, 210, 212, 353), (353, 212, 214, 354), (354, 214, 215, 355), (419, 423, 356, 359), (398, 356, 423, 422, 421, 420, 190, 193, 402, 401), (193, 195, 403, 402), (403, 195, 199, 404), (199, 202, 405, 404), (405, 202, 205, 406), (205, 207, 407, 406), (207, 211, 408, 407), (211, 213, 409, 408), (213, 217, 410, 409), (410, 217, 219, 411), (219, 222, 412, 411), (412, 222, 226, 413), (226, 229, 414, 413), (229, 232, 424, 425, 426, 427, 362, 399, 415, 414), (427, 431, 363, 362), (431, 435, 361, 363), (432, 237, 240, 436), (439, 443, 379, 378), (443, 447, 376, 379), (447, 451, 377, 376), (448, 247, 250, 452), (455, 459, 370, 375), (456, 253, 256, 460), (460, 256, 259, 464), (467, 471, 371, 372), (468, 263, 266, 472), (475, 479, 366, 364), (479, 483, 365, 366), (483, 487, 368, 365), (484, 275, 278, 488), (491, 419, 359, 357), (199, 195, 193, 190, 185, 278, 275, 272, 269, 266, 263, 259, 256, 253, 250, 247, 244, 242, 240, 237, 234, 232, 229, 226, 222, 219, 217, 213, 211, 207, 205, 202), (400, 499, 184, 415, 399), (187, 397, 398, 401), (397, 187, 381, 382, 387, 389, 391, 393, 395), (390, 494, 388, 493, 385, 492, 386, 500, 184, 499, 400, 498, 396, 497, 394, 496, 392, 495), (415, 184, 500, 386, 384, 383, 381, 187, 401, 402, 403, 404, 405, 406, 407, 408, 409, 410, 411, 412, 413, 414), (278, 185, 416, 488), (488, 416, 417, 489), (489, 417, 418, 490), (490, 418, 419, 491), (368, 487, 491, 357, 358), (487, 486, 490, 491), (486, 485, 489, 490), (485, 484, 488, 489), (272, 275, 484, 480), (480, 484, 485, 481), (481, 485, 486, 482), (482, 486, 487, 483), (269, 272, 480, 476), (476, 480, 481, 477), (477, 481, 482, 478), (478, 482, 483, 479), (266, 269, 476, 472), (472, 476, 477, 473), (473, 477, 478, 474), (474, 478, 479, 475), (371, 471, 475, 364, 367), (471, 470, 474, 475), (470, 469, 473, 474), (469, 468, 472, 473), (259, 263, 468, 464), (464, 468, 469, 465), (465, 469, 470, 466), (466, 470, 471, 467), (380, 463, 467, 372, 373), (463, 462, 466, 467), (462, 461, 465, 466), (461, 460, 464, 465), (370, 459, 463, 380, 369), (459, 458, 462, 463), (458, 457, 461, 462), (457, 456, 460, 461), (250, 253, 456, 452), (452, 456, 457, 453), (453, 457, 458, 454), (454, 458, 459, 455), (377, 451, 455, 375, 374), (451, 450, 454, 455), (450, 449, 453, 454), (449, 448, 452, 453), (244, 247, 448, 444), (444, 448, 449, 445), (445, 449, 450, 446), (446, 450, 451, 447), (242, 244, 444, 440), (440, 444, 445, 441), (441, 445, 446, 442), (442, 446, 447, 443), (240, 242, 440, 436), (436, 440, 441, 437), (437, 441, 442, 438), (438, 442, 443, 439), (361, 435, 439, 378, 360), (435, 434, 438, 439), (434, 433, 437, 438), (433, 432, 436, 437), (234, 237, 432, 428), (428, 432, 433, 429), (429, 433, 434, 430), (430, 434, 435, 431), (232, 234, 428, 424), (424, 428, 429, 425), (425, 429, 430, 426), (426, 430, 431, 427), (185, 190, 420, 416), (416, 420, 421, 417), (417, 421, 422, 418), (418, 422, 423, 419), (619, 517, 504, 518), (740, 603, 529, 505, 739), (587, 539, 502, 513), (742, 535, 571, 741), (555, 514, 502, 539), (743, 543, 536, 744), (543, 547, 537, 536), (547, 551, 538, 537), (551, 555, 539, 538), (505, 529, 540, 746, 745), (747, 746, 540, 541, 748), (748, 541, 542, 749), (749, 542, 543, 743), (529, 528, 544, 540), (540, 544, 545, 541), (541, 545, 546, 542), (542, 546, 547, 543), (528, 527, 548, 544), (544, 548, 549, 545), (545, 549, 550, 546), (546, 550, 551, 547), (527, 526, 552, 548), (548, 552, 553, 549), (549, 553, 554, 550), (550, 554, 555, 551), (526, 504, 517, 552), (552, 517, 516, 553), (553, 516, 515, 554), (554, 515, 514, 555), (509, 559, 532, 501), (559, 563, 533, 532), (563, 567, 534, 533), (567, 571, 535, 534), (503, 525, 556, 506), (506, 556, 557, 507), (507, 557, 558, 508), (508, 558, 559, 509), (525, 524, 560, 556), (556, 560, 561, 557), (557, 561, 562, 558), (558, 562, 563, 559), (524, 523, 564, 560), (560, 564, 565, 561), (561, 565, 566, 562), (562, 566, 567, 563), (523, 522, 568, 564), (564, 568, 569, 565), (565, 569, 570, 566), (566, 570, 571, 567), (752, 568, 522, 751, 750), (753, 569, 568, 752), (754, 570, 569, 753), (741, 571, 570, 754), (532, 575, 510, 501), (575, 579, 511, 510), (579, 583, 512, 511), (583, 587, 513, 512), (572, 535, 742, 755), (535, 572, 573, 534), (534, 573, 574, 533), (533, 574, 575, 532), (576, 572, 755, 756), (572, 576, 577, 573), (573, 577, 578, 574), (574, 578, 579, 575), (580, 576, 756, 757), (576, 580, 581, 577), (577, 581, 582, 578), (578, 582, 583, 579), (584, 580, 757, 758), (580, 584, 585, 581), (581, 585, 586, 582), (582, 586, 587, 583), (536, 584, 758, 744), (584, 536, 537, 585), (585, 537, 538, 586), (586, 538, 539, 587), (759, 531, 760), (531, 530, 762, 761, 760), (764, 762, 530, 763), (745, 739, 505), (751, 522, 591, 531, 759), (591, 595, 530, 531), (595, 599, 765, 766, 763, 530), (599, 603, 740, 767, 765), (503, 521, 588, 525), (525, 588, 589, 524), (524, 589, 590, 523), (523, 590, 591, 522), (521, 520, 592, 588), (588, 592, 593, 589), (589, 593, 594, 590), (590, 594, 595, 591), (520, 519, 596, 592), (592, 596, 597, 593), (593, 597, 598, 594), (594, 598, 599, 595), (519, 518, 600, 596), (596, 600, 601, 597), (597, 601, 602, 598), (598, 602, 603, 599), (518, 504, 526, 600), (600, 526, 527, 601), (601, 527, 528, 602), (602, 528, 529, 603), (506, 607, 521, 503), (607, 611, 520, 521), (611, 615, 519, 520), (615, 619, 518, 519), (501, 510, 604, 509), (509, 604, 605, 508), (508, 605, 606, 507), (507, 606, 607, 506), (510, 511, 608, 604), (604, 608, 609, 605), (605, 609, 610, 606), (606, 610, 611, 607), (511, 512, 612, 608), (608, 612, 613, 609), (609, 613, 614, 610), (610, 614, 615, 611), (512, 513, 616, 612), (612, 616, 617, 613), (613, 617, 618, 614), (614, 618, 619, 615), (513, 502, 514, 616), (616, 514, 515, 617), (617, 515, 516, 618), (618, 516, 517, 619), (738, 635, 623, 636), (722, 647, 768, 769), (706, 658, 621, 631), (772, 654, 690, 771, 770), (674, 632, 621, 658), (774, 773, 662, 655, 775), (662, 666, 656, 655), (666, 670, 657, 656), (670, 674, 658, 657), (768, 647, 659, 776), (776, 659, 660, 777), (777, 660, 661, 778), (778, 661, 662, 773), (647, 646, 663, 659), (659, 663, 664, 660), (660, 664, 665, 661), (661, 665, 666, 662), (646, 645, 667, 663), (663, 667, 668, 664), (664, 668, 669, 665), (665, 669, 670, 666), (645, 644, 671, 667), (667, 671, 672, 668), (668, 672, 673, 669), (669, 673, 674, 670), (644, 623, 635, 671), (671, 635, 634, 672), (672, 634, 633, 673), (673, 633, 632, 674), (627, 678, 651, 620), (678, 682, 652, 651), (682, 686, 653, 652), (686, 690, 654, 653), (622, 643, 675, 624), (624, 675, 676, 625), (625, 676, 677, 626), (626, 677, 678, 627), (643, 642, 679, 675), (675, 679, 680, 676), (676, 680, 681, 677), (677, 681, 682, 678), (642, 641, 683, 679), (679, 683, 684, 680), (680, 684, 685, 681), (681, 685, 686, 682), (641, 640, 687, 683), (683, 687, 688, 684), (684, 688, 689, 685), (685, 689, 690, 686), (780, 687, 640, 779), (781, 688, 687, 780), (782, 689, 688, 781), (771, 690, 689, 782), (651, 694, 628, 620), (694, 698, 629, 628), (698, 702, 630, 629), (702, 706, 631, 630), (650, 691, 654, 772, 784, 783), (654, 691, 692, 653), (653, 692, 652), (692, 693, 652), (652, 693, 694, 651), (650, 649, 691), (649, 695, 691), (691, 695, 696, 692), (692, 696, 697, 693), (693, 697, 698, 694), (649, 648, 699, 695), (695, 699, 700, 696), (696, 700, 701, 697), (697, 701, 698), (701, 702, 698), (786, 785, 703, 699, 648), (699, 703, 704, 700), (700, 704, 705, 701), (701, 705, 706, 702), (655, 703, 785, 787, 775), (703, 655, 656, 704), (704, 656, 657, 705), (705, 657, 658, 706), (650, 783, 788, 789), (649, 650, 789, 790, 791), (648, 649, 791, 792, 793), (648, 793, 786), (640, 710, 794, 779), (710, 714, 795, 794), (714, 718, 796, 795), (718, 722, 769, 796), (622, 639, 707, 643), (643, 707, 708, 642), (642, 708, 709, 641), (641, 709, 710, 640), (639, 638, 711, 707), (707, 711, 712, 708), (708, 712, 713, 709), (709, 713, 714, 710), (638, 637, 715, 711), (711, 715, 716, 712), (712, 716, 717, 713), (713, 717, 718, 714), (637, 636, 719, 715), (715, 719, 720, 716), (716, 720, 721, 717), (717, 721, 722, 718), (636, 623, 644, 719), (719, 644, 645, 720), (720, 645, 646, 721), (721, 646, 647, 722), (624, 726, 639, 622), (726, 730, 638, 639), (730, 734, 637, 638), (734, 738, 636, 637), (620, 628, 723, 627), (627, 723, 724, 626), (626, 724, 725, 625), (625, 725, 726, 624), (628, 629, 727, 723), (723, 727, 728, 724), (724, 728, 729, 725), (725, 729, 730, 726), (629, 630, 731, 727), (727, 731, 732, 728), (728, 732, 733, 729), (729, 733, 734, 730), (630, 631, 735, 731), (731, 735, 736, 732), (732, 736, 737, 733), (733, 737, 738, 734), (631, 621, 632, 735), (735, 632, 633, 736), (736, 633, 634, 737), (737, 634, 635, 738), (742, 741, 754, 753, 752, 750, 751, 759, 760, 761, 762, 764, 763, 766, 765, 767, 740, 739, 745, 746, 747, 748, 749, 743, 744, 758, 757, 756, 755), (772, 770, 771, 782, 781, 780, 779, 794, 795, 796, 769, 768, 776, 777, 778, 773, 774, 775, 787, 785, 786, 793, 792, 791, 790, 789, 788, 783, 784)])
_uv = me_cube.uv_layers.new(name='UVMap')
_uv.uv.foreach_set('vector', [0.575, 0.2, 0.625, 0.2, 0.625, 0.25, 0.575, 0.25, 0.575, 0.45, 0.625, 0.45, 0.625, 0.5, 0.575, 0.5, 0.575, 0.7, 0.5917, 0.7, 0.6083, 0.7, 0.625, 0.7, 0.625, 0.75, 0.575, 0.75, 0.575, 0.95, 0.625, 0.95, 0.625, 1.0, 0.575, 1.0, 0.325, 0.7, 0.375, 0.7, 0.375, 0.75, 0.325, 0.75, 0.825, 0.7, 0.875, 0.7, 0.875, 0.75, 0.825, 0.75, 0.625, 0.7, 0.675, 0.7, 0.675, 0.75, 0.625, 0.75, 0.675, 0.7, 0.725, 0.7, 0.725, 0.75, 0.675, 0.75, 0.725, 0.7, 0.775, 0.7, 0.775, 0.75, 0.725, 0.75, 0.775, 0.7, 0.825, 0.7, 0.825, 0.75, 0.775, 0.75, 0.625, 0.5, 0.675, 0.5, 0.675, 0.55, 0.625, 0.55, 0.625, 0.55, 0.675, 0.55, 0.675, 0.6, 0.625, 0.6, 0.625, 0.5833, 0.625, 0.5667, 0.625, 0.6, 0.675, 0.6, 0.675, 0.65, 0.625, 0.65, 0.625, 0.6333, 0.625, 0.6167, 0.625, 0.65, 0.675, 0.65, 0.675, 0.7, 0.625, 0.7, 0.625, 0.6833, 0.625, 0.6667, 0.675, 0.5, 0.725, 0.5, 0.725, 0.55, 0.675, 0.55, 0.675, 0.55, 0.725, 0.55, 0.725, 0.6, 0.675, 0.6, 0.675, 0.6, 0.725, 0.6, 0.725, 0.65, 0.675, 0.65, 0.675, 0.65, 0.725, 0.65, 0.725, 0.7, 0.675, 0.7, 0.725, 0.5, 0.775, 0.5, 0.775, 0.55, 0.725, 0.55, 0.725, 0.55, 0.775, 0.55, 0.775, 0.6, 0.725, 0.6, 0.725, 0.6, 0.775, 0.6, 0.775, 0.65, 0.725, 0.65, 0.725, 0.65, 0.775, 0.65, 0.775, 0.7, 0.725, 0.7, 0.775, 0.5, 0.825, 0.5, 0.825, 0.55, 0.775, 0.55, 0.775, 0.55, 0.825, 0.55, 0.825, 0.6, 0.775, 0.6, 0.775, 0.6, 0.825, 0.6, 0.825, 0.65, 0.775, 0.65, 0.775, 0.65, 0.825, 0.65, 0.825, 0.7, 0.775, 0.7, 0.825, 0.5, 0.875, 0.5, 0.875, 0.55, 0.825, 0.55, 0.825, 0.55, 0.875, 0.55, 0.875, 0.6, 0.825, 0.6, 0.825, 0.6, 0.875, 0.6, 0.875, 0.65, 0.825, 0.65, 0.825, 0.65, 0.875, 0.65, 0.875, 0.7, 0.825, 0.7, 0.125, 0.7, 0.175, 0.7, 0.175, 0.75, 0.125, 0.75, 0.175, 0.7, 0.225, 0.7, 0.225, 0.75, 0.175, 0.75, 0.225, 0.7, 0.275, 0.7, 0.275, 0.75, 0.225, 0.75, 0.275, 0.7, 0.325, 0.7, 0.325, 0.75, 0.275, 0.75, 0.125, 0.5, 0.175, 0.5, 0.175, 0.55, 0.125, 0.55, 0.125, 0.55, 0.175, 0.55, 0.175, 0.6, 0.125, 0.6, 0.125, 0.6, 0.175, 0.6, 0.175, 0.65, 0.125, 0.65, 0.125, 0.65, 0.175, 0.65, 0.175, 0.7, 0.125, 0.7, 0.175, 0.5, 0.225, 0.5, 0.225, 0.55, 0.175, 0.55, 0.175, 0.55, 0.225, 0.55, 0.225, 0.6, 0.175, 0.6, 0.175, 0.6, 0.225, 0.6, 0.225, 0.65, 0.175, 0.65, 0.175, 0.65, 0.225, 0.65, 0.225, 0.7, 0.175, 0.7, 0.225, 0.5, 0.275, 0.5, 0.275, 0.55, 0.225, 0.55, 0.225, 0.55, 0.275, 0.55, 0.275, 0.6, 0.225, 0.6, 0.225, 0.6, 0.275, 0.6, 0.275, 0.65, 0.225, 0.65, 0.225, 0.65, 0.275, 0.65, 0.275, 0.7, 0.225, 0.7, 0.275, 0.5, 0.325, 0.5, 0.325, 0.55, 0.275, 0.55, 0.275, 0.55, 0.325, 0.55, 0.325, 0.6, 0.275, 0.6, 0.275, 0.6, 0.325, 0.6, 0.325, 0.65, 0.275, 0.65, 0.275, 0.65, 0.325, 0.65, 0.325, 0.7, 0.275, 0.7, 0.325, 0.5, 0.375, 0.5, 0.375, 0.55, 0.325, 0.55, 0.325, 0.55, 0.375, 0.55, 0.375, 0.6, 0.325, 0.6, 0.325, 0.6, 0.375, 0.6, 0.375, 0.65, 0.325, 0.65, 0.325, 0.65, 0.375, 0.65, 0.375, 0.7, 0.325, 0.7, 0.375, 0.95, 0.425, 0.95, 0.425, 1.0, 0.375, 1.0, 0.425, 0.95, 0.475, 0.95, 0.475, 1.0, 0.425, 1.0, 0.475, 0.95, 0.525, 0.95, 0.525, 1.0, 0.475, 1.0, 0.525, 0.95, 0.575, 0.95, 0.575, 1.0, 0.525, 1.0, 0.375, 0.75, 0.425, 0.75, 0.425, 0.8, 0.375, 0.8, 0.375, 0.8, 0.425, 0.8, 0.425, 0.85, 0.375, 0.85, 0.375, 0.85, 0.425, 0.85, 0.425, 0.9, 0.375, 0.9, 0.375, 0.9, 0.425, 0.9, 0.425, 0.95, 0.375, 0.95, 0.425, 0.75, 0.475, 0.75, 0.475, 0.8, 0.425, 0.8, 0.425, 0.8, 0.475, 0.8, 0.475, 0.85, 0.425, 0.85, 0.425, 0.85, 0.475, 0.85, 0.475, 0.9, 0.425, 0.9, 0.425, 0.9, 0.475, 0.9, 0.475, 0.95, 0.425, 0.95, 0.475, 0.75, 0.525, 0.75, 0.525, 0.8, 0.475, 0.8, 0.475, 0.8, 0.525, 0.8, 0.525, 0.85, 0.475, 0.85, 0.475, 0.85, 0.525, 0.85, 0.525, 0.9, 0.475, 0.9, 0.475, 0.9, 0.525, 0.9, 0.525, 0.95, 0.475, 0.95, 0.525, 0.75, 0.575, 0.75, 0.575, 0.8, 0.525, 0.8, 0.525, 0.8, 0.575, 0.8, 0.575, 0.85, 0.525, 0.85, 0.525, 0.85, 0.575, 0.85, 0.575, 0.9, 0.525, 0.9, 0.525, 0.9, 0.575, 0.9, 0.575, 0.95, 0.525, 0.95, 0.575, 0.75, 0.625, 0.75, 0.625, 0.8, 0.575, 0.8, 0.575, 0.8, 0.625, 0.8, 0.625, 0.85, 0.575, 0.85, 0.575, 0.85, 0.625, 0.85, 0.625, 0.9, 0.575, 0.9, 0.575, 0.9, 0.625, 0.9, 0.625, 0.95, 0.575, 0.95, 0.375, 0.7, 0.425, 0.7, 0.425, 0.75, 0.375, 0.75, 0.425, 0.7, 0.475, 0.7, 0.475, 0.75, 0.425, 0.75, 0.475, 0.7, 0.525, 0.7, 0.525, 0.75, 0.475, 0.75, 0.525, 0.7, 0.575, 0.7, 0.575, 0.75, 0.525, 0.75, 0.375, 0.5, 0.425, 0.5, 0.425, 0.55, 0.375, 0.55, 0.375, 0.55, 0.425, 0.55, 0.425, 0.6, 0.375, 0.6, 0.375, 0.6, 0.425, 0.6, 0.425, 0.65, 0.375, 0.65, 0.375, 0.65, 0.425, 0.65, 0.425, 0.7, 0.375, 0.7, 0.425, 0.5, 0.475, 0.5, 0.475, 0.55, 0.425, 0.55, 0.425, 0.55, 0.475, 0.55, 0.475, 0.6, 0.425, 0.6, 0.425, 0.6, 0.475, 0.6, 0.475, 0.65, 0.425, 0.65, 0.425, 0.65, 0.475, 0.65, 0.475, 0.7, 0.425, 0.7, 0.475, 0.5, 0.525, 0.5, 0.525, 0.55, 0.475, 0.55, 0.475, 0.55, 0.525, 0.55, 0.525, 0.6, 0.475, 0.6, 0.475, 0.6, 0.525, 0.6, 0.525, 0.65, 0.475, 0.65, 0.475, 0.65, 0.525, 0.65, 0.525, 0.7, 0.475, 0.7, 0.525, 0.5, 0.575, 0.5, 0.575, 0.55, 0.525, 0.55, 0.525, 0.55, 0.575, 0.55, 0.575, 0.5667, 0.575, 0.5833, 0.575, 0.6, 0.525, 0.6, 0.525, 0.6, 0.575, 0.6, 0.575, 0.6167, 0.575, 0.6333, 0.575, 0.65, 0.525, 0.65, 0.525, 0.65, 0.575, 0.65, 0.575, 0.6667, 0.575, 0.6833, 0.575, 0.7, 0.525, 0.7, 0.575, 0.5, 0.625, 0.5, 0.625, 0.55, 0.6083, 0.55, 0.5917, 0.55, 0.575, 0.55, 0.6083, 0.5833, 0.625, 0.5833, 0.625, 0.6, 0.6083, 0.6, 0.6083, 0.6333, 0.625, 0.6333, 0.625, 0.65, 0.6083, 0.65, 0.6083, 0.6833, 0.625, 0.6833, 0.625, 0.7, 0.6083, 0.7, 0.375, 0.45, 0.425, 0.45, 0.425, 0.5, 0.375, 0.5, 0.425, 0.45, 0.475, 0.45, 0.475, 0.5, 0.425, 0.5, 0.475, 0.45, 0.525, 0.45, 0.525, 0.5, 0.475, 0.5, 0.525, 0.45, 0.575, 0.45, 0.575, 0.5, 0.525, 0.5, 0.375, 0.25, 0.425, 0.25, 0.425, 0.3, 0.375, 0.3, 0.375, 0.3, 0.425, 0.3, 0.425, 0.35, 0.375, 0.35, 0.375, 0.35, 0.425, 0.35, 0.425, 0.4, 0.375, 0.4, 0.375, 0.4, 0.425, 0.4, 0.425, 0.45, 0.375, 0.45, 0.425, 0.25, 0.475, 0.25, 0.475, 0.3, 0.425, 0.3, 0.425, 0.3, 0.475, 0.3, 0.475, 0.35, 0.425, 0.35, 0.425, 0.35, 0.475, 0.35, 0.475, 0.4, 0.425, 0.4, 0.425, 0.4, 0.475, 0.4, 0.475, 0.45, 0.425, 0.45, 0.475, 0.25, 0.525, 0.25, 0.525, 0.3, 0.475, 0.3, 0.475, 0.3, 0.525, 0.3, 0.525, 0.35, 0.475, 0.35, 0.475, 0.35, 0.525, 0.35, 0.525, 0.4, 0.475, 0.4, 0.475, 0.4, 0.525, 0.4, 0.525, 0.45, 0.475, 0.45, 0.525, 0.25, 0.575, 0.25, 0.575, 0.3, 0.525, 0.3, 0.525, 0.3, 0.575, 0.3, 0.575, 0.35, 0.525, 0.35, 0.525, 0.35, 0.575, 0.35, 0.575, 0.4, 0.525, 0.4, 0.525, 0.4, 0.575, 0.4, 0.575, 0.45, 0.525, 0.45, 0.575, 0.25, 0.625, 0.25, 0.625, 0.3, 0.575, 0.3, 0.575, 0.3, 0.625, 0.3, 0.625, 0.35, 0.575, 0.35, 0.575, 0.35, 0.625, 0.35, 0.625, 0.4, 0.575, 0.4, 0.575, 0.4, 0.625, 0.4, 0.625, 0.45, 0.575, 0.45, 0.375, 0.2, 0.425, 0.2, 0.425, 0.25, 0.375, 0.25, 0.425, 0.2, 0.475, 0.2, 0.475, 0.25, 0.425, 0.25, 0.475, 0.2, 0.525, 0.2, 0.525, 0.25, 0.475, 0.25, 0.525, 0.2, 0.575, 0.2, 0.575, 0.25, 0.525, 0.25, 0.375, 0.0, 0.425, 0.0, 0.425, 0.05, 0.375, 0.05, 0.375, 0.05, 0.425, 0.05, 0.425, 0.1, 0.375, 0.1, 0.375, 0.1, 0.425, 0.1, 0.425, 0.15, 0.375, 0.15, 0.375, 0.15, 0.425, 0.15, 0.425, 0.2, 0.375, 0.2, 0.425, 0.0, 0.475, 0.0, 0.475, 0.05, 0.425, 0.05, 0.425, 0.05, 0.475, 0.05, 0.475, 0.1, 0.425, 0.1, 0.425, 0.1, 0.475, 0.1, 0.475, 0.15, 0.425, 0.15, 0.425, 0.15, 0.475, 0.15, 0.475, 0.2, 0.425, 0.2, 0.475, 0.0, 0.525, 0.0, 0.525, 0.05, 0.475, 0.05, 0.475, 0.05, 0.525, 0.05, 0.525, 0.1, 0.475, 0.1, 0.475, 0.1, 0.525, 0.1, 0.525, 0.15, 0.475, 0.15, 0.475, 0.15, 0.525, 0.15, 0.525, 0.2, 0.475, 0.2, 0.525, 0.0, 0.575, 0.0, 0.575, 0.05, 0.525, 0.05, 0.525, 0.05, 0.575, 0.05, 0.575, 0.1, 0.525, 0.1, 0.525, 0.1, 0.575, 0.1, 0.575, 0.15, 0.525, 0.15, 0.525, 0.15, 0.575, 0.15, 0.575, 0.2, 0.525, 0.2, 0.575, 0.0, 0.625, 0.0, 0.625, 0.05, 0.575, 0.05, 0.575, 0.05, 0.625, 0.05, 0.625, 0.1, 0.575, 0.1, 0.575, 0.1, 0.625, 0.1, 0.625, 0.15, 0.575, 0.15, 0.575, 0.15, 0.625, 0.15, 0.625, 0.2, 0.575, 0.2, 0.575, 0.6833, 0.5917, 0.6833, 0.5917, 0.7, 0.575, 0.7, 0.5917, 0.6833, 0.6083, 0.6833, 0.6083, 0.7, 0.5917, 0.7, 0.575, 0.65, 0.5917, 0.65, 0.5917, 0.6667, 0.575, 0.6667, 0.575, 0.6667, 0.5917, 0.6667, 0.5917, 0.6833, 0.575, 0.6833, 0.5917, 0.65, 0.6083, 0.65, 0.6083, 0.6667, 0.5917, 0.6667, 0.5917, 0.6667, 0.6083, 0.6667, 0.6083, 0.6833, 0.5917, 0.6833, 0.6083, 0.65, 0.625, 0.65, 0.625, 0.6667, 0.6083, 0.6667, 0.6083, 0.6667, 0.625, 0.6667, 0.625, 0.6833, 0.6083, 0.6833, 0.575, 0.6333, 0.5917, 0.6333, 0.5917, 0.65, 0.575, 0.65, 0.5917, 0.6333, 0.6083, 0.6333, 0.6083, 0.65, 0.5917, 0.65, 0.575, 0.6, 0.5917, 0.6, 0.5917, 0.6167, 0.575, 0.6167, 0.575, 0.6167, 0.5917, 0.6167, 0.5917, 0.6333, 0.575, 0.6333, 0.5917, 0.6, 0.6083, 0.6, 0.6083, 0.6167, 0.5917, 0.6167, 0.5917, 0.6167, 0.6083, 0.6167, 0.6083, 0.6333, 0.5917, 0.6333, 0.6083, 0.6, 0.625, 0.6, 0.625, 0.6167, 0.6083, 0.6167, 0.6083, 0.6167, 0.625, 0.6167, 0.625, 0.6333, 0.6083, 0.6333, 0.575, 0.5833, 0.5917, 0.5833, 0.5917, 0.6, 0.575, 0.6, 0.5917, 0.5833, 0.6083, 0.5833, 0.6083, 0.6, 0.5917, 0.6, 0.575, 0.55, 0.5917, 0.55, 0.5917, 0.5667, 0.575, 0.5667, 0.575, 0.5667, 0.5917, 0.5667, 0.5917, 0.5833, 0.575, 0.5833, 0.5917, 0.55, 0.6083, 0.55, 0.6083, 0.5667, 0.5917, 0.5667, 0.5917, 0.5667, 0.6083, 0.5667, 0.6083, 0.5833, 0.5917, 0.5833, 0.6083, 0.55, 0.625, 0.55, 0.625, 0.5667, 0.6083, 0.5667, 0.6083, 0.5667, 0.625, 0.5667, 0.625, 0.5833, 0.6083, 0.5833, 0.575, 0.2, 0.625, 0.2, 0.625, 0.25, 0.575, 0.25, 0.575, 0.45, 0.625, 0.45, 0.625, 0.5, 0.575, 0.5, 0.575, 0.7, 0.625, 0.7, 0.625, 0.75, 0.575, 0.75, 0.575, 0.95, 0.625, 0.95, 0.625, 1.0, 0.575, 1.0, 0.325, 0.7, 0.375, 0.7, 0.375, 0.75, 0.325, 0.75, 0.825, 0.7, 0.875, 0.7, 0.875, 0.75, 0.825, 0.75, 0.625, 0.7, 0.675, 0.7, 0.675, 0.75, 0.625, 0.75, 0.675, 0.7, 0.725, 0.7, 0.725, 0.75, 0.675, 0.75, 0.725, 0.7, 0.775, 0.7, 0.775, 0.75, 0.725, 0.75, 0.775, 0.7, 0.825, 0.7, 0.825, 0.75, 0.775, 0.75, 0.625, 0.5, 0.675, 0.5, 0.675, 0.55, 0.625, 0.55, 0.625, 0.55, 0.675, 0.55, 0.675, 0.6, 0.625, 0.6, 0.625, 0.6, 0.675, 0.6, 0.675, 0.65, 0.625, 0.65, 0.625, 0.65, 0.675, 0.65, 0.675, 0.7, 0.625, 0.7, 0.675, 0.5, 0.725, 0.5, 0.725, 0.55, 0.675, 0.55, 0.675, 0.55, 0.725, 0.55, 0.725, 0.6, 0.675, 0.6, 0.675, 0.6, 0.725, 0.6, 0.725, 0.65, 0.675, 0.65, 0.675, 0.65, 0.725, 0.65, 0.725, 0.7, 0.675, 0.7, 0.725, 0.5, 0.775, 0.5, 0.775, 0.55, 0.725, 0.55, 0.725, 0.55, 0.775, 0.55, 0.775, 0.6, 0.725, 0.6, 0.725, 0.6, 0.775, 0.6, 0.775, 0.65, 0.725, 0.65, 0.725, 0.65, 0.775, 0.65, 0.775, 0.7, 0.725, 0.7, 0.775, 0.5, 0.825, 0.5, 0.825, 0.55, 0.775, 0.55, 0.775, 0.55, 0.825, 0.55, 0.825, 0.6, 0.775, 0.6, 0.775, 0.6, 0.825, 0.6, 0.825, 0.65, 0.775, 0.65, 0.775, 0.65, 0.825, 0.65, 0.825, 0.7, 0.775, 0.7, 0.825, 0.5, 0.875, 0.5, 0.875, 0.55, 0.825, 0.55, 0.825, 0.55, 0.875, 0.55, 0.875, 0.6, 0.825, 0.6, 0.825, 0.6, 0.875, 0.6, 0.875, 0.65, 0.825, 0.65, 0.825, 0.65, 0.875, 0.65, 0.875, 0.7, 0.825, 0.7, 0.125, 0.7, 0.175, 0.7, 0.175, 0.75, 0.125, 0.75, 0.175, 0.7, 0.225, 0.7, 0.225, 0.75, 0.175, 0.75, 0.225, 0.7, 0.275, 0.7, 0.275, 0.75, 0.225, 0.75, 0.275, 0.7, 0.325, 0.7, 0.325, 0.75, 0.275, 0.75, 0.125, 0.5, 0.175, 0.5, 0.175, 0.55, 0.125, 0.55, 0.125, 0.55, 0.175, 0.55, 0.175, 0.6, 0.125, 0.6, 0.125, 0.6, 0.175, 0.6, 0.175, 0.65, 0.125, 0.65, 0.125, 0.65, 0.175, 0.65, 0.175, 0.7, 0.125, 0.7, 0.175, 0.5, 0.225, 0.5, 0.225, 0.55, 0.175, 0.55, 0.1961, 0.6, 0.175, 0.6, 0.175, 0.55, 0.225, 0.55, 0.225, 0.5615, 0.1961, 0.5615, 0.1961, 0.65, 0.175, 0.65, 0.175, 0.6, 0.1961, 0.6, 0.225, 0.6885, 0.225, 0.7, 0.175, 0.7, 0.175, 0.65, 0.1961, 0.65, 0.1961, 0.6885, 0.2105, 0.6885, 0.225, 0.5, 0.275, 0.5, 0.275, 0.55, 0.225, 0.55, 0.225, 0.5615, 0.225, 0.55, 0.275, 0.55, 0.275, 0.5615, 0.275, 0.7, 0.225, 0.7, 0.225, 0.6885, 0.25, 0.6885, 0.275, 0.6885, 0.275, 0.5, 0.325, 0.5, 0.325, 0.55, 0.275, 0.55, 0.275, 0.5615, 0.275, 0.55, 0.325, 0.55, 0.325, 0.5615, 0.325, 0.7, 0.275, 0.7, 0.275, 0.6885, 0.3, 0.6885, 0.325, 0.6885, 0.325, 0.5, 0.375, 0.5, 0.375, 0.55, 0.325, 0.55, 0.325, 0.5615, 0.325, 0.55, 0.375, 0.55, 0.375, 0.5615, 0.375, 0.7, 0.325, 0.7, 0.325, 0.6885, 0.35, 0.6885, 0.375, 0.6885, 0.375, 0.95, 0.425, 0.95, 0.425, 1.0, 0.375, 1.0, 0.425, 0.95, 0.475, 0.95, 0.475, 1.0, 0.425, 1.0, 0.475, 0.95, 0.525, 0.95, 0.525, 1.0, 0.475, 1.0, 0.525, 0.95, 0.575, 0.95, 0.575, 1.0, 0.525, 1.0, 0.375, 0.75, 0.425, 0.75, 0.425, 0.8, 0.375, 0.8, 0.375, 0.8, 0.425, 0.8, 0.425, 0.85, 0.375, 0.85, 0.375, 0.85, 0.425, 0.85, 0.425, 0.9, 0.375, 0.9, 0.375, 0.9, 0.425, 0.9, 0.425, 0.95, 0.375, 0.95, 0.425, 0.75, 0.475, 0.75, 0.475, 0.8, 0.425, 0.8, 0.425, 0.8, 0.475, 0.8, 0.475, 0.85, 0.425, 0.85, 0.425, 0.85, 0.475, 0.85, 0.475, 0.9, 0.425, 0.9, 0.425, 0.9, 0.475, 0.9, 0.475, 0.95, 0.425, 0.95, 0.475, 0.75, 0.525, 0.75, 0.525, 0.8, 0.475, 0.8, 0.475, 0.8, 0.525, 0.8, 0.525, 0.85, 0.475, 0.85, 0.475, 0.85, 0.525, 0.85, 0.525, 0.9, 0.475, 0.9, 0.475, 0.9, 0.525, 0.9, 0.525, 0.95, 0.475, 0.95, 0.525, 0.75, 0.575, 0.75, 0.575, 0.8, 0.525, 0.8, 0.525, 0.8, 0.575, 0.8, 0.575, 0.85, 0.525, 0.85, 0.525, 0.85, 0.575, 0.85, 0.575, 0.9, 0.525, 0.9, 0.525, 0.9, 0.575, 0.9, 0.575, 0.95, 0.525, 0.95, 0.575, 0.75, 0.625, 0.75, 0.625, 0.8, 0.575, 0.8, 0.575, 0.8, 0.625, 0.8, 0.625, 0.85, 0.575, 0.85, 0.575, 0.85, 0.625, 0.85, 0.625, 0.9, 0.575, 0.9, 0.575, 0.9, 0.625, 0.9, 0.625, 0.95, 0.575, 0.95, 0.375, 0.7, 0.425, 0.7, 0.425, 0.75, 0.375, 0.75, 0.425, 0.7, 0.475, 0.7, 0.475, 0.75, 0.425, 0.75, 0.475, 0.7, 0.525, 0.7, 0.525, 0.75, 0.475, 0.75, 0.525, 0.7, 0.575, 0.7, 0.575, 0.75, 0.525, 0.75, 0.375, 0.5, 0.425, 0.5, 0.425, 0.55, 0.375, 0.55, 0.375, 0.55, 0.425, 0.55, 0.425, 0.5615, 0.375, 0.5615, 0.425, 0.7, 0.375, 0.7, 0.375, 0.6885, 0.4, 0.6885, 0.425, 0.6885, 0.425, 0.5, 0.475, 0.5, 0.475, 0.55, 0.425, 0.55, 0.425, 0.55, 0.475, 0.55, 0.475, 0.5615, 0.425, 0.5615, 0.475, 0.7, 0.425, 0.7, 0.425, 0.6885, 0.45, 0.6885, 0.475, 0.6885, 0.475, 0.5, 0.525, 0.5, 0.525, 0.55, 0.475, 0.55, 0.475, 0.5615, 0.475, 0.55, 0.525, 0.55, 0.525, 0.5628, 0.5246, 0.5627, 0.5122, 0.5614, 0.4998, 0.5627, 0.4964, 0.5637, 0.4964, 0.5615, 0.4998, 0.6873, 0.5122, 0.6886, 0.5246, 0.6873, 0.525, 0.6872, 0.525, 0.7, 0.475, 0.7, 0.475, 0.6885, 0.4857, 0.6885, 0.4964, 0.6885, 0.4964, 0.6863, 0.525, 0.5, 0.575, 0.5, 0.575, 0.55, 0.525, 0.55, 0.5365, 0.5663, 0.525, 0.5628, 0.525, 0.55, 0.575, 0.55, 0.575, 0.6, 0.5706, 0.6, 0.5651, 0.5897, 0.5571, 0.5801, 0.5475, 0.5722, 0.5745, 0.6374, 0.575, 0.6327, 0.575, 0.65, 0.5706, 0.65, 0.5709, 0.6493, 0.5709, 0.6007, 0.5706, 0.6, 0.575, 0.6, 0.575, 0.6173, 0.5745, 0.6126, 0.5651, 0.6603, 0.5706, 0.65, 0.575, 0.65, 0.575, 0.7, 0.525, 0.7, 0.525, 0.6872, 0.5365, 0.6837, 0.5475, 0.6778, 0.5571, 0.6699, 0.575, 0.5, 0.625, 0.5, 0.625, 0.55, 0.575, 0.55, 0.575, 0.55, 0.625, 0.55, 0.625, 0.6, 0.575, 0.6, 0.5759, 0.6249, 0.575, 0.6173, 0.575, 0.6, 0.625, 0.6, 0.625, 0.65, 0.575, 0.65, 0.575, 0.6327, 0.575, 0.65, 0.625, 0.65, 0.625, 0.7, 0.575, 0.7, 0.375, 0.45, 0.425, 0.45, 0.425, 0.5, 0.375, 0.5, 0.425, 0.45, 0.475, 0.45, 0.475, 0.5, 0.425, 0.5, 0.475, 0.45, 0.525, 0.45, 0.525, 0.5, 0.475, 0.5, 0.525, 0.45, 0.575, 0.45, 0.575, 0.5, 0.525, 0.5, 0.375, 0.25, 0.425, 0.25, 0.425, 0.3, 0.375, 0.3, 0.375, 0.3, 0.425, 0.3, 0.425, 0.35, 0.375, 0.35, 0.375, 0.35, 0.425, 0.35, 0.425, 0.4, 0.375, 0.4, 0.375, 0.4, 0.425, 0.4, 0.425, 0.45, 0.375, 0.45, 0.425, 0.25, 0.475, 0.25, 0.475, 0.3, 0.425, 0.3, 0.425, 0.3, 0.475, 0.3, 0.475, 0.35, 0.425, 0.35, 0.425, 0.35, 0.475, 0.35, 0.475, 0.4, 0.425, 0.4, 0.425, 0.4, 0.475, 0.4, 0.475, 0.45, 0.425, 0.45, 0.475, 0.25, 0.525, 0.25, 0.525, 0.3, 0.475, 0.3, 0.475, 0.3, 0.525, 0.3, 0.525, 0.35, 0.475, 0.35, 0.475, 0.35, 0.525, 0.35, 0.525, 0.4, 0.475, 0.4, 0.475, 0.4, 0.525, 0.4, 0.525, 0.45, 0.475, 0.45, 0.525, 0.25, 0.575, 0.25, 0.575, 0.3, 0.525, 0.3, 0.525, 0.3, 0.575, 0.3, 0.575, 0.35, 0.525, 0.35, 0.525, 0.35, 0.575, 0.35, 0.575, 0.4, 0.525, 0.4, 0.525, 0.4, 0.575, 0.4, 0.575, 0.45, 0.525, 0.45, 0.575, 0.25, 0.625, 0.25, 0.625, 0.3, 0.575, 0.3, 0.575, 0.3, 0.625, 0.3, 0.625, 0.35, 0.575, 0.35, 0.575, 0.35, 0.625, 0.35, 0.625, 0.4, 0.575, 0.4, 0.575, 0.4, 0.625, 0.4, 0.625, 0.45, 0.575, 0.45, 0.375, 0.2, 0.425, 0.2, 0.425, 0.25, 0.375, 0.25, 0.425, 0.2, 0.475, 0.2, 0.475, 0.25, 0.425, 0.25, 0.475, 0.2, 0.525, 0.2, 0.525, 0.25, 0.475, 0.25, 0.525, 0.2, 0.575, 0.2, 0.575, 0.25, 0.525, 0.25, 0.375, 0.0, 0.425, 0.0, 0.425, 0.05, 0.375, 0.05, 0.375, 0.05, 0.425, 0.05, 0.425, 0.1, 0.375, 0.1, 0.375, 0.1, 0.425, 0.1, 0.425, 0.15, 0.375, 0.15, 0.375, 0.15, 0.425, 0.15, 0.425, 0.2, 0.375, 0.2, 0.425, 0.0, 0.475, 0.0, 0.475, 0.05, 0.425, 0.05, 0.425, 0.05, 0.475, 0.05, 0.475, 0.1, 0.425, 0.1, 0.425, 0.1, 0.475, 0.1, 0.475, 0.15, 0.425, 0.15, 0.425, 0.15, 0.475, 0.15, 0.475, 0.2, 0.425, 0.2, 0.475, 0.0, 0.525, 0.0, 0.525, 0.05, 0.475, 0.05, 0.475, 0.05, 0.525, 0.05, 0.525, 0.1, 0.475, 0.1, 0.475, 0.1, 0.525, 0.1, 0.525, 0.15, 0.475, 0.15, 0.475, 0.15, 0.525, 0.15, 0.525, 0.2, 0.475, 0.2, 0.525, 0.0, 0.575, 0.0, 0.575, 0.05, 0.525, 0.05, 0.525, 0.05, 0.575, 0.05, 0.575, 0.1, 0.525, 0.1, 0.525, 0.1, 0.575, 0.1, 0.575, 0.15, 0.525, 0.15, 0.525, 0.15, 0.575, 0.15, 0.575, 0.2, 0.525, 0.2, 0.575, 0.0, 0.625, 0.0, 0.625, 0.05, 0.575, 0.05, 0.575, 0.05, 0.625, 0.05, 0.625, 0.1, 0.575, 0.1, 0.575, 0.1, 0.625, 0.1, 0.625, 0.15, 0.575, 0.15, 0.575, 0.15, 0.625, 0.15, 0.625, 0.2, 0.575, 0.2, 1.0, 0.8679, 0.9688, 0.8679, 0.9688, 0.9599, 1.0, 0.9599, 0.9599, 0.9599, 0.9688, 0.9599, 0.9688, 0.8679, 0.9688, 0.7759, 0.9688, 0.6839, 0.9688, 0.592, 0.9688, 0.5, 0.9375, 0.5, 0.9375, 0.5001, 0.9599, 0.5001, 0.9375, 0.5, 0.9062, 0.5, 0.9062, 0.5001, 0.9375, 0.5001, 0.9062, 0.5001, 0.9062, 0.5, 0.875, 0.5, 0.875, 0.5001, 0.875, 0.5, 0.8438, 0.5, 0.8438, 0.5001, 0.875, 0.5001, 0.8438, 0.5001, 0.8438, 0.5, 0.8125, 0.5, 0.8125, 0.5001, 0.8125, 0.5, 0.7812, 0.5, 0.7813, 0.5001, 0.8125, 0.5001, 0.7812, 0.5, 0.75, 0.5, 0.75, 0.5001, 0.7813, 0.5001, 0.75, 0.5, 0.7188, 0.5, 0.7188, 0.5001, 0.75, 0.5001, 0.7188, 0.5, 0.6875, 0.5, 0.6875, 0.5001, 0.7188, 0.5001, 0.6875, 0.5001, 0.6875, 0.5, 0.6562, 0.5, 0.6562, 0.5001, 0.6562, 0.5, 0.625, 0.5, 0.625, 0.5001, 0.6562, 0.5001, 0.625, 0.5001, 0.625, 0.5, 0.5938, 0.5, 0.5938, 0.5001, 0.5938, 0.5, 0.5625, 0.5, 0.5625, 0.5001, 0.5938, 0.5001, 0.5625, 0.5, 0.5312, 0.5, 0.5312, 0.592, 0.5312, 0.6839, 0.5312, 0.7759, 0.5312, 0.8679, 0.5312, 0.9599, 0.5401, 0.9599, 0.5401, 0.5001, 0.5625, 0.5001, 0.5312, 0.8679, 0.5, 0.8679, 0.5, 0.9599, 0.5312, 0.9599, 0.5, 0.8679, 0.4688, 0.8679, 0.4688, 0.9599, 0.5, 0.9599, 0.4688, 0.592, 0.4688, 0.5, 0.4375, 0.5, 0.4375, 0.592, 0.4375, 0.8679, 0.4062, 0.8679, 0.4062, 0.9599, 0.4375, 0.9599, 0.4062, 0.8679, 0.375, 0.8679, 0.375, 0.9599, 0.4062, 0.9599, 0.375, 0.8679, 0.3438, 0.8679, 0.3438, 0.9599, 0.375, 0.9599, 0.3438, 0.592, 0.3438, 0.5, 0.3125, 0.5, 0.3125, 0.592, 0.3125, 0.8679, 0.2812, 0.8679, 0.2812, 0.9599, 0.3125, 0.9599, 0.2812, 0.592, 0.2812, 0.5, 0.25, 0.5, 0.25, 0.5919, 0.25, 0.5919, 0.25, 0.5, 0.2188, 0.5, 0.2188, 0.592, 0.2188, 0.8679, 0.1875, 0.8679, 0.1875, 0.9599, 0.2188, 0.9599, 0.1875, 0.592, 0.1875, 0.5, 0.1562, 0.5, 0.1562, 0.592, 0.1562, 0.8679, 0.125, 0.8679, 0.125, 0.9599, 0.1562, 0.9599, 0.125, 0.8679, 0.09375, 0.8679, 0.09375, 0.9599, 0.125, 0.9599, 0.09375, 0.8679, 0.0625, 0.8679, 0.0625, 0.9599, 0.09375, 0.9599, 0.0625, 0.592, 0.0625, 0.5, 0.03125, 0.5, 0.03125, 0.592, 0.03125, 0.8679, 0.0, 0.8679, 0.0, 0.9599, 0.03125, 0.9599, 0.9197, 0.4197, 0.8833, 0.4496, 0.8418, 0.4717, 0.7032, 0.4854, 0.75, 0.49, 0.7032, 0.4854, 0.8418, 0.4717, 0.8833, 0.4496, 0.9197, 0.4197, 0.9496, 0.3833, 0.9717, 0.3418, 0.9854, 0.2968, 0.99, 0.25, 0.9854, 0.2032, 0.9717, 0.1582, 0.9496, 0.1167, 0.9197, 0.08029, 0.8833, 0.05045, 0.8418, 0.02827, 0.7968, 0.01461, 0.75, 0.01, 0.7968, 0.01461, 0.8418, 0.02827, 0.8833, 0.05045, 0.9197, 0.08029, 0.9496, 0.1167, 0.9717, 0.1582, 0.9854, 0.2032, 0.99, 0.25, 0.9854, 0.2968, 0.9717, 0.3418, 0.9496, 0.3833, 0.375, 0.0, 0.375, 0.0, 0.375, 0.0, 0.375, 0.004322, 0.375, 0.004322, 0.375, 0.25, 0.375, 0.25, 0.375, 0.2457, 0.375, 0.2457, 0.605, 0.25, 0.375, 0.25, 0.375, 0.489, 0.4122, 0.489, 0.4765, 0.489, 0.5407, 0.489, 0.605, 0.489, 0.605, 0.3906, 0.605, 0.2922, 0.5407, 0.761, 0.5086, 0.761, 0.4765, 0.761, 0.4443, 0.761, 0.4122, 0.761, 0.3936, 0.761, 0.375, 0.761, 0.375, 0.8805, 0.375, 1.0, 0.49, 1.0, 0.605, 1.0, 0.605, 0.9789, 0.605, 0.9578, 0.605, 0.9086, 0.605, 0.8594, 0.605, 0.8102, 0.605, 0.761, 0.5729, 0.761, 0.125, 0.7457, 0.125, 0.75, 0.125, 0.75, 0.125, 0.75, 0.125, 0.6742, 0.125, 0.5758, 0.125, 0.5, 0.125, 0.5, 0.125, 0.5043, 0.125, 0.5094, 0.125, 0.521, 0.125, 0.5365, 0.125, 0.5555, 0.125, 0.5771, 0.125, 0.6006, 0.125, 0.625, 0.125, 0.6494, 0.125, 0.6729, 0.125, 0.6945, 0.125, 0.7135, 0.125, 0.729, 0.125, 0.7406, 0.03125, 0.5, 0.0, 0.5, 0.0, 0.592, 0.03125, 0.592, 0.03125, 0.592, 0.0, 0.592, 0.0, 0.6839, 0.03125, 0.6839, 0.03125, 0.6839, 0.0, 0.6839, 0.0, 0.7759, 0.03125, 0.7759, 0.03125, 0.7759, 0.0, 0.7759, 0.0, 0.8679, 0.03125, 0.8679, 0.0625, 0.9599, 0.0625, 0.8679, 0.03125, 0.8679, 0.03125, 0.9599, 0.03227, 0.9599, 0.0625, 0.8679, 0.0625, 0.7759, 0.03125, 0.7759, 0.03125, 0.8679, 0.0625, 0.7759, 0.0625, 0.6839, 0.03125, 0.6839, 0.03125, 0.7759, 0.0625, 0.6839, 0.0625, 0.592, 0.03125, 0.592, 0.03125, 0.6839, 0.09375, 0.5, 0.0625, 0.5, 0.0625, 0.592, 0.09375, 0.592, 0.09375, 0.592, 0.0625, 0.592, 0.0625, 0.6839, 0.09375, 0.6839, 0.09375, 0.6839, 0.0625, 0.6839, 0.0625, 0.7759, 0.09375, 0.7759, 0.09375, 0.7759, 0.0625, 0.7759, 0.0625, 0.8679, 0.09375, 0.8679, 0.125, 0.5, 0.09375, 0.5, 0.09375, 0.592, 0.125, 0.592, 0.125, 0.592, 0.09375, 0.592, 0.09375, 0.6839, 0.125, 0.6839, 0.125, 0.6839, 0.09375, 0.6839, 0.09375, 0.7759, 0.125, 0.7759, 0.125, 0.7759, 0.09375, 0.7759, 0.09375, 0.8679, 0.125, 0.8679, 0.1562, 0.5, 0.125, 0.5, 0.125, 0.592, 0.1562, 0.592, 0.1562, 0.592, 0.125, 0.592, 0.125, 0.6839, 0.1562, 0.6839, 0.1562, 0.6839, 0.125, 0.6839, 0.125, 0.7759, 0.1562, 0.7759, 0.1562, 0.7759, 0.125, 0.7759, 0.125, 0.8679, 0.1562, 0.8679, 0.1875, 0.9599, 0.1875, 0.8679, 0.1562, 0.8679, 0.1562, 0.9599, 0.1856, 0.9599, 0.1875, 0.8679, 0.1875, 0.7759, 0.1562, 0.7759, 0.1562, 0.8679, 0.1875, 0.7759, 0.1875, 0.6839, 0.1562, 0.6839, 0.1562, 0.7759, 0.1875, 0.6839, 0.1875, 0.592, 0.1562, 0.592, 0.1562, 0.6839, 0.2188, 0.5, 0.1875, 0.5, 0.1875, 0.592, 0.2188, 0.592, 0.2188, 0.592, 0.1875, 0.592, 0.1875, 0.6839, 0.2188, 0.6839, 0.2188, 0.6839, 0.1875, 0.6839, 0.1875, 0.7759, 0.2188, 0.7759, 0.2188, 0.7759, 0.1875, 0.7759, 0.1875, 0.8679, 0.2188, 0.8679, 0.25, 0.9596, 0.25, 0.8677, 0.2188, 0.8679, 0.2188, 0.9599, 0.2305, 0.9599, 0.25, 0.8677, 0.25, 0.7757, 0.2188, 0.7759, 0.2188, 0.8679, 0.25, 0.7757, 0.25, 0.6838, 0.2188, 0.6839, 0.2188, 0.7759, 0.25, 0.6838, 0.25, 0.5919, 0.2188, 0.592, 0.2188, 0.6839, 0.2812, 0.9599, 0.2812, 0.8679, 0.25, 0.8677, 0.25, 0.9596, 0.2695, 0.9599, 0.2812, 0.8679, 0.2812, 0.7759, 0.25, 0.7757, 0.25, 0.8677, 0.2812, 0.7759, 0.2812, 0.6839, 0.25, 0.6838, 0.25, 0.7757, 0.2812, 0.6839, 0.2812, 0.592, 0.25, 0.5919, 0.25, 0.6838, 0.3125, 0.5, 0.2812, 0.5, 0.2812, 0.592, 0.3125, 0.592, 0.3125, 0.592, 0.2812, 0.592, 0.2812, 0.6839, 0.3125, 0.6839, 0.3125, 0.6839, 0.2812, 0.6839, 0.2812, 0.7759, 0.3125, 0.7759, 0.3125, 0.7759, 0.2812, 0.7759, 0.2812, 0.8679, 0.3125, 0.8679, 0.3438, 0.9599, 0.3438, 0.8679, 0.3125, 0.8679, 0.3125, 0.9599, 0.3144, 0.9599, 0.3438, 0.8679, 0.3438, 0.7759, 0.3125, 0.7759, 0.3125, 0.8679, 0.3438, 0.7759, 0.3438, 0.6839, 0.3125, 0.6839, 0.3125, 0.7759, 0.3438, 0.6839, 0.3438, 0.592, 0.3125, 0.592, 0.3125, 0.6839, 0.375, 0.5, 0.3438, 0.5, 0.3438, 0.592, 0.375, 0.592, 0.375, 0.592, 0.3438, 0.592, 0.3438, 0.6839, 0.375, 0.6839, 0.375, 0.6839, 0.3438, 0.6839, 0.3438, 0.7759, 0.375, 0.7759, 0.375, 0.7759, 0.3438, 0.7759, 0.3438, 0.8679, 0.375, 0.8679, 0.4062, 0.5, 0.375, 0.5, 0.375, 0.592, 0.4063, 0.592, 0.4063, 0.592, 0.375, 0.592, 0.375, 0.6839, 0.4063, 0.6839, 0.4063, 0.6839, 0.375, 0.6839, 0.375, 0.7759, 0.4062, 0.7759, 0.4062, 0.7759, 0.375, 0.7759, 0.375, 0.8679, 0.4062, 0.8679, 0.4375, 0.5, 0.4062, 0.5, 0.4063, 0.592, 0.4375, 0.592, 0.4375, 0.592, 0.4063, 0.592, 0.4063, 0.6839, 0.4375, 0.6839, 0.4375, 0.6839, 0.4063, 0.6839, 0.4062, 0.7759, 0.4375, 0.7759, 0.4375, 0.7759, 0.4062, 0.7759, 0.4062, 0.8679, 0.4375, 0.8679, 0.4688, 0.9599, 0.4688, 0.8679, 0.4375, 0.8679, 0.4375, 0.9599, 0.4677, 0.9599, 0.4688, 0.8679, 0.4687, 0.7759, 0.4375, 0.7759, 0.4375, 0.8679, 0.4687, 0.7759, 0.4688, 0.6839, 0.4375, 0.6839, 0.4375, 0.7759, 0.4688, 0.6839, 0.4688, 0.592, 0.4375, 0.592, 0.4375, 0.6839, 0.5, 0.5, 0.4688, 0.5, 0.4688, 0.592, 0.5, 0.592, 0.5, 0.592, 0.4688, 0.592, 0.4688, 0.6839, 0.5, 0.6839, 0.5, 0.6839, 0.4688, 0.6839, 0.4687, 0.7759, 0.5, 0.7759, 0.5, 0.7759, 0.4687, 0.7759, 0.4688, 0.8679, 0.5, 0.8679, 0.5312, 0.5, 0.5, 0.5, 0.5, 0.592, 0.5312, 0.592, 0.5312, 0.592, 0.5, 0.592, 0.5, 0.6839, 0.5312, 0.6839, 0.5312, 0.6839, 0.5, 0.6839, 0.5, 0.7759, 0.5312, 0.7759, 0.5312, 0.7759, 0.5, 0.7759, 0.5, 0.8679, 0.5312, 0.8679, 1.0, 0.5, 0.9688, 0.5, 0.9688, 0.592, 1.0, 0.592, 1.0, 0.592, 0.9688, 0.592, 0.9688, 0.6839, 1.0, 0.6839, 1.0, 0.6839, 0.9688, 0.6839, 0.9688, 0.7759, 1.0, 0.7759, 1.0, 0.7759, 0.9688, 0.7759, 0.9688, 0.8679, 1.0, 0.8679, 0.575, 0.2, 0.625, 0.2, 0.625, 0.25, 0.575, 0.25, 0.575, 0.4984, 0.575, 0.45, 0.625, 0.45, 0.625, 0.5, 0.5797, 0.5, 0.575, 0.95, 0.625, 0.95, 0.625, 1.0, 0.575, 1.0, 0.3749, 0.75, 0.325, 0.75, 0.325, 0.7, 0.3749, 0.7, 0.825, 0.7, 0.875, 0.7, 0.875, 0.75, 0.825, 0.75, 0.6251, 0.7, 0.675, 0.7, 0.675, 0.75, 0.6251, 0.75, 0.675, 0.7, 0.725, 0.7, 0.725, 0.75, 0.675, 0.75, 0.725, 0.7, 0.775, 0.7, 0.775, 0.75, 0.725, 0.75, 0.775, 0.7, 0.825, 0.7, 0.825, 0.75, 0.775, 0.75, 0.625, 0.5, 0.675, 0.5, 0.675, 0.55, 0.6332, 0.55, 0.625, 0.5302, 0.6323, 0.5571, 0.6332, 0.55, 0.675, 0.55, 0.675, 0.6, 0.6251, 0.6, 0.6251, 0.6, 0.675, 0.6, 0.675, 0.65, 0.6251, 0.65, 0.6251, 0.65, 0.675, 0.65, 0.675, 0.7, 0.6251, 0.7, 0.675, 0.5, 0.725, 0.5, 0.725, 0.55, 0.675, 0.55, 0.675, 0.55, 0.725, 0.55, 0.725, 0.6, 0.675, 0.6, 0.675, 0.6, 0.725, 0.6, 0.725, 0.65, 0.675, 0.65, 0.675, 0.65, 0.725, 0.65, 0.725, 0.7, 0.675, 0.7, 0.725, 0.5, 0.775, 0.5, 0.775, 0.55, 0.725, 0.55, 0.725, 0.55, 0.775, 0.55, 0.775, 0.6, 0.725, 0.6, 0.725, 0.6, 0.775, 0.6, 0.775, 0.65, 0.725, 0.65, 0.725, 0.65, 0.775, 0.65, 0.775, 0.7, 0.725, 0.7, 0.775, 0.5, 0.825, 0.5, 0.825, 0.55, 0.775, 0.55, 0.775, 0.55, 0.825, 0.55, 0.825, 0.6, 0.775, 0.6, 0.775, 0.6, 0.825, 0.6, 0.825, 0.65, 0.775, 0.65, 0.775, 0.65, 0.825, 0.65, 0.825, 0.7, 0.775, 0.7, 0.825, 0.5, 0.875, 0.5, 0.875, 0.55, 0.825, 0.55, 0.825, 0.55, 0.875, 0.55, 0.875, 0.6, 0.825, 0.6, 0.825, 0.6, 0.875, 0.6, 0.875, 0.65, 0.825, 0.65, 0.825, 0.65, 0.875, 0.65, 0.875, 0.7, 0.825, 0.7, 0.125, 0.7, 0.175, 0.7, 0.175, 0.75, 0.125, 0.75, 0.175, 0.7, 0.225, 0.7, 0.225, 0.75, 0.175, 0.75, 0.225, 0.7, 0.275, 0.7, 0.275, 0.75, 0.225, 0.75, 0.275, 0.7, 0.325, 0.7, 0.325, 0.75, 0.275, 0.75, 0.125, 0.5, 0.175, 0.5, 0.175, 0.55, 0.125, 0.55, 0.125, 0.55, 0.175, 0.55, 0.175, 0.6, 0.125, 0.6, 0.125, 0.6, 0.175, 0.6, 0.175, 0.65, 0.125, 0.65, 0.125, 0.65, 0.175, 0.65, 0.175, 0.7, 0.125, 0.7, 0.175, 0.5, 0.225, 0.5, 0.225, 0.55, 0.175, 0.55, 0.175, 0.55, 0.225, 0.55, 0.225, 0.6, 0.175, 0.6, 0.175, 0.6, 0.225, 0.6, 0.225, 0.65, 0.175, 0.65, 0.175, 0.65, 0.225, 0.65, 0.225, 0.7, 0.175, 0.7, 0.225, 0.5, 0.275, 0.5, 0.275, 0.55, 0.225, 0.55, 0.225, 0.55, 0.275, 0.55, 0.275, 0.6, 0.225, 0.6, 0.225, 0.6, 0.275, 0.6, 0.275, 0.65, 0.225, 0.65, 0.225, 0.65, 0.275, 0.65, 0.275, 0.7, 0.225, 0.7, 0.275, 0.5, 0.325, 0.5, 0.325, 0.55, 0.275, 0.55, 0.275, 0.55, 0.325, 0.55, 0.325, 0.6, 0.275, 0.6, 0.275, 0.6, 0.325, 0.6, 0.325, 0.65, 0.275, 0.65, 0.275, 0.65, 0.325, 0.65, 0.325, 0.7, 0.275, 0.7, 0.3749, 0.55, 0.325, 0.55, 0.325, 0.5, 0.3619, 0.5, 0.3748, 0.5498, 0.3749, 0.6, 0.325, 0.6, 0.325, 0.55, 0.3749, 0.55, 0.3749, 0.65, 0.325, 0.65, 0.325, 0.6, 0.3749, 0.6, 0.3749, 0.7, 0.325, 0.7, 0.325, 0.65, 0.3749, 0.65, 0.375, 0.95, 0.425, 0.95, 0.425, 1.0, 0.375, 1.0, 0.425, 0.95, 0.475, 0.95, 0.475, 1.0, 0.425, 1.0, 0.475, 0.95, 0.525, 0.95, 0.525, 1.0, 0.475, 1.0, 0.525, 0.95, 0.575, 0.95, 0.575, 1.0, 0.525, 1.0, 0.425, 0.8, 0.375, 0.8, 0.375, 0.7501, 0.425, 0.7501, 0.375, 0.8, 0.425, 0.8, 0.425, 0.85, 0.375, 0.85, 0.375, 0.85, 0.425, 0.85, 0.425, 0.9, 0.375, 0.9, 0.375, 0.9, 0.425, 0.9, 0.425, 0.95, 0.375, 0.95, 0.475, 0.8, 0.425, 0.8, 0.425, 0.7501, 0.475, 0.7501, 0.425, 0.8, 0.475, 0.8, 0.475, 0.85, 0.425, 0.85, 0.425, 0.85, 0.475, 0.85, 0.475, 0.9, 0.425, 0.9, 0.425, 0.9, 0.475, 0.9, 0.475, 0.95, 0.425, 0.95, 0.525, 0.8, 0.475, 0.8, 0.475, 0.7501, 0.525, 0.7501, 0.475, 0.8, 0.525, 0.8, 0.525, 0.85, 0.475, 0.85, 0.475, 0.85, 0.525, 0.85, 0.525, 0.9, 0.475, 0.9, 0.475, 0.9, 0.525, 0.9, 0.525, 0.95, 0.475, 0.95, 0.575, 0.8, 0.525, 0.8, 0.525, 0.7501, 0.575, 0.7501, 0.525, 0.8, 0.575, 0.8, 0.575, 0.85, 0.525, 0.85, 0.525, 0.85, 0.575, 0.85, 0.575, 0.9, 0.525, 0.9, 0.525, 0.9, 0.575, 0.9, 0.575, 0.95, 0.525, 0.95, 0.625, 0.8, 0.575, 0.8, 0.575, 0.7501, 0.625, 0.7501, 0.575, 0.8, 0.625, 0.8, 0.625, 0.85, 0.575, 0.85, 0.575, 0.85, 0.625, 0.85, 0.625, 0.9, 0.575, 0.9, 0.575, 0.9, 0.625, 0.9, 0.625, 0.95, 0.575, 0.95, 0.402, 0.5, 0.425, 0.5, 0.425, 0.5496, 0.425, 0.5, 0.475, 0.5, 0.475, 0.5496, 0.4746, 0.5497, 0.425, 0.5496, 0.5246, 0.5495, 0.475, 0.5496, 0.475, 0.5, 0.5021, 0.5, 0.625, 0.5302, 0.5797, 0.5, 0.625, 0.5, 0.375, 0.4869, 0.375, 0.45, 0.425, 0.45, 0.425, 0.5, 0.402, 0.5, 0.425, 0.45, 0.475, 0.45, 0.475, 0.5, 0.425, 0.5, 0.475, 0.45, 0.525, 0.45, 0.525, 0.4879, 0.522, 0.4894, 0.5021, 0.5, 0.475, 0.5, 0.525, 0.45, 0.575, 0.45, 0.575, 0.4984, 0.5717, 0.4978, 0.525, 0.4879, 0.375, 0.25, 0.425, 0.25, 0.425, 0.3, 0.375, 0.3, 0.375, 0.3, 0.425, 0.3, 0.425, 0.35, 0.375, 0.35, 0.375, 0.35, 0.425, 0.35, 0.425, 0.4, 0.375, 0.4, 0.375, 0.4, 0.425, 0.4, 0.425, 0.45, 0.375, 0.45, 0.425, 0.25, 0.475, 0.25, 0.475, 0.3, 0.425, 0.3, 0.425, 0.3, 0.475, 0.3, 0.475, 0.35, 0.425, 0.35, 0.425, 0.35, 0.475, 0.35, 0.475, 0.4, 0.425, 0.4, 0.425, 0.4, 0.475, 0.4, 0.475, 0.45, 0.425, 0.45, 0.475, 0.25, 0.525, 0.25, 0.525, 0.3, 0.475, 0.3, 0.475, 0.3, 0.525, 0.3, 0.525, 0.35, 0.475, 0.35, 0.475, 0.35, 0.525, 0.35, 0.525, 0.4, 0.475, 0.4, 0.475, 0.4, 0.525, 0.4, 0.525, 0.45, 0.475, 0.45, 0.525, 0.25, 0.575, 0.25, 0.575, 0.3, 0.525, 0.3, 0.525, 0.3, 0.575, 0.3, 0.575, 0.35, 0.525, 0.35, 0.525, 0.35, 0.575, 0.35, 0.575, 0.4, 0.525, 0.4, 0.525, 0.4, 0.575, 0.4, 0.575, 0.45, 0.525, 0.45, 0.575, 0.25, 0.625, 0.25, 0.625, 0.3, 0.575, 0.3, 0.575, 0.3, 0.625, 0.3, 0.625, 0.35, 0.575, 0.35, 0.575, 0.35, 0.625, 0.35, 0.625, 0.4, 0.575, 0.4, 0.575, 0.4, 0.625, 0.4, 0.625, 0.45, 0.575, 0.45, 0.375, 0.2, 0.425, 0.2, 0.425, 0.25, 0.375, 0.25, 0.425, 0.2, 0.475, 0.2, 0.475, 0.25, 0.425, 0.25, 0.475, 0.2, 0.525, 0.2, 0.525, 0.25, 0.475, 0.25, 0.525, 0.2, 0.575, 0.2, 0.575, 0.25, 0.525, 0.25, 0.375, 0.0, 0.425, 0.0, 0.425, 0.05, 0.375, 0.05, 0.375, 0.05, 0.425, 0.05, 0.425, 0.1, 0.375, 0.1, 0.375, 0.1, 0.425, 0.1, 0.425, 0.15, 0.375, 0.15, 0.375, 0.15, 0.425, 0.15, 0.425, 0.2, 0.375, 0.2, 0.425, 0.0, 0.475, 0.0, 0.475, 0.05, 0.425, 0.05, 0.425, 0.05, 0.475, 0.05, 0.475, 0.1, 0.425, 0.1, 0.425, 0.1, 0.475, 0.1, 0.475, 0.15, 0.425, 0.15, 0.425, 0.15, 0.475, 0.15, 0.475, 0.2, 0.425, 0.2, 0.475, 0.0, 0.525, 0.0, 0.525, 0.05, 0.475, 0.05, 0.475, 0.05, 0.525, 0.05, 0.525, 0.1, 0.475, 0.1, 0.475, 0.1, 0.525, 0.1, 0.525, 0.15, 0.475, 0.15, 0.475, 0.15, 0.525, 0.15, 0.525, 0.2, 0.475, 0.2, 0.525, 0.0, 0.575, 0.0, 0.575, 0.05, 0.525, 0.05, 0.525, 0.05, 0.575, 0.05, 0.575, 0.1, 0.525, 0.1, 0.525, 0.1, 0.575, 0.1, 0.575, 0.15, 0.525, 0.15, 0.525, 0.15, 0.575, 0.15, 0.575, 0.2, 0.525, 0.2, 0.575, 0.0, 0.625, 0.0, 0.625, 0.05, 0.575, 0.05, 0.575, 0.05, 0.625, 0.05, 0.625, 0.1, 0.575, 0.1, 0.575, 0.1, 0.625, 0.1, 0.625, 0.15, 0.575, 0.15, 0.575, 0.15, 0.625, 0.15, 0.625, 0.2, 0.575, 0.2, 0.575, 0.2, 0.625, 0.2, 0.625, 0.25, 0.575, 0.25, 0.575, 0.45, 0.625, 0.45, 0.625, 0.4999, 0.575, 0.4999, 0.575, 0.95, 0.625, 0.95, 0.625, 1.0, 0.575, 1.0, 0.3701, 0.75, 0.325, 0.75, 0.325, 0.7, 0.3749, 0.7, 0.3705, 0.7453, 0.825, 0.7, 0.875, 0.7, 0.875, 0.75, 0.825, 0.75, 0.6251, 0.7001, 0.6251, 0.7, 0.675, 0.7, 0.675, 0.75, 0.6338, 0.75, 0.675, 0.7, 0.725, 0.7, 0.725, 0.75, 0.675, 0.75, 0.725, 0.7, 0.775, 0.7, 0.775, 0.75, 0.725, 0.75, 0.775, 0.7, 0.825, 0.7, 0.825, 0.75, 0.775, 0.75, 0.6251, 0.5, 0.675, 0.5, 0.675, 0.55, 0.6251, 0.55, 0.6251, 0.55, 0.675, 0.55, 0.675, 0.6, 0.6251, 0.6, 0.6251, 0.6, 0.675, 0.6, 0.675, 0.65, 0.6251, 0.65, 0.6251, 0.65, 0.675, 0.65, 0.675, 0.7, 0.6251, 0.7, 0.675, 0.5, 0.725, 0.5, 0.725, 0.55, 0.675, 0.55, 0.675, 0.55, 0.725, 0.55, 0.725, 0.6, 0.675, 0.6, 0.675, 0.6, 0.725, 0.6, 0.725, 0.65, 0.675, 0.65, 0.675, 0.65, 0.725, 0.65, 0.725, 0.7, 0.675, 0.7, 0.725, 0.5, 0.775, 0.5, 0.775, 0.55, 0.725, 0.55, 0.725, 0.55, 0.775, 0.55, 0.775, 0.6, 0.725, 0.6, 0.725, 0.6, 0.775, 0.6, 0.775, 0.65, 0.725, 0.65, 0.725, 0.65, 0.775, 0.65, 0.775, 0.7, 0.725, 0.7, 0.775, 0.5, 0.825, 0.5, 0.825, 0.55, 0.775, 0.55, 0.775, 0.55, 0.825, 0.55, 0.825, 0.6, 0.775, 0.6, 0.775, 0.6, 0.825, 0.6, 0.825, 0.65, 0.775, 0.65, 0.775, 0.65, 0.825, 0.65, 0.825, 0.7, 0.775, 0.7, 0.825, 0.5, 0.875, 0.5, 0.875, 0.55, 0.825, 0.55, 0.825, 0.55, 0.875, 0.55, 0.875, 0.6, 0.825, 0.6, 0.825, 0.6, 0.875, 0.6, 0.875, 0.65, 0.825, 0.65, 0.825, 0.65, 0.875, 0.65, 0.875, 0.7, 0.825, 0.7, 0.125, 0.7, 0.175, 0.7, 0.175, 0.75, 0.125, 0.75, 0.175, 0.7, 0.225, 0.7, 0.225, 0.75, 0.175, 0.75, 0.225, 0.7, 0.275, 0.7, 0.275, 0.75, 0.225, 0.75, 0.275, 0.7, 0.325, 0.7, 0.325, 0.75, 0.275, 0.75, 0.125, 0.5, 0.175, 0.5, 0.175, 0.55, 0.125, 0.55, 0.125, 0.55, 0.175, 0.55, 0.175, 0.6, 0.125, 0.6, 0.125, 0.6, 0.175, 0.6, 0.175, 0.65, 0.125, 0.65, 0.125, 0.65, 0.175, 0.65, 0.175, 0.7, 0.125, 0.7, 0.175, 0.5, 0.225, 0.5, 0.225, 0.55, 0.175, 0.55, 0.175, 0.55, 0.225, 0.55, 0.225, 0.6, 0.175, 0.6, 0.175, 0.6, 0.225, 0.6, 0.225, 0.65, 0.175, 0.65, 0.175, 0.65, 0.225, 0.65, 0.225, 0.7, 0.175, 0.7, 0.225, 0.5, 0.275, 0.5, 0.275, 0.55, 0.225, 0.55, 0.225, 0.55, 0.275, 0.55, 0.275, 0.6, 0.225, 0.6, 0.225, 0.6, 0.275, 0.6, 0.275, 0.65, 0.225, 0.65, 0.225, 0.65, 0.275, 0.65, 0.275, 0.7, 0.225, 0.7, 0.275, 0.5, 0.325, 0.5, 0.325, 0.55, 0.275, 0.55, 0.275, 0.55, 0.325, 0.55, 0.325, 0.6, 0.275, 0.6, 0.275, 0.6, 0.325, 0.6, 0.325, 0.65, 0.275, 0.65, 0.275, 0.65, 0.325, 0.65, 0.325, 0.7, 0.275, 0.7, 0.3749, 0.55, 0.325, 0.55, 0.325, 0.5, 0.3749, 0.5, 0.3749, 0.6, 0.325, 0.6, 0.325, 0.55, 0.3749, 0.55, 0.3749, 0.65, 0.325, 0.65, 0.325, 0.6, 0.3749, 0.6, 0.3749, 0.7, 0.325, 0.7, 0.325, 0.65, 0.3749, 0.65, 0.375, 0.95, 0.425, 0.95, 0.425, 1.0, 0.375, 1.0, 0.425, 0.95, 0.475, 0.95, 0.475, 1.0, 0.425, 1.0, 0.475, 0.95, 0.525, 0.95, 0.525, 1.0, 0.475, 1.0, 0.525, 0.95, 0.575, 0.95, 0.575, 1.0, 0.525, 1.0, 0.425, 0.75, 0.425, 0.8, 0.375, 0.8, 0.375, 0.7549, 0.3791, 0.7533, 0.385, 0.75, 0.375, 0.8, 0.425, 0.8, 0.425, 0.85, 0.375, 0.85, 0.375, 0.85, 0.425, 0.85, 0.375, 0.9, 0.425, 0.85, 0.425, 0.9, 0.375, 0.9, 0.375, 0.9, 0.425, 0.9, 0.425, 0.95, 0.375, 0.95, 0.425, 0.75, 0.475, 0.75, 0.425, 0.8, 0.475, 0.75, 0.475, 0.8, 0.425, 0.8, 0.425, 0.8, 0.475, 0.8, 0.475, 0.85, 0.425, 0.85, 0.425, 0.85, 0.475, 0.85, 0.475, 0.9, 0.425, 0.9, 0.425, 0.9, 0.475, 0.9, 0.475, 0.95, 0.425, 0.95, 0.475, 0.75, 0.525, 0.75, 0.525, 0.8, 0.475, 0.8, 0.475, 0.8, 0.525, 0.8, 0.525, 0.85, 0.475, 0.85, 0.475, 0.85, 0.525, 0.85, 0.525, 0.9, 0.475, 0.9, 0.475, 0.9, 0.525, 0.9, 0.475, 0.95, 0.525, 0.9, 0.525, 0.95, 0.475, 0.95, 0.5493, 0.75, 0.575, 0.7642, 0.575, 0.8, 0.525, 0.8, 0.525, 0.75, 0.525, 0.8, 0.575, 0.8, 0.575, 0.85, 0.525, 0.85, 0.525, 0.85, 0.575, 0.85, 0.575, 0.9, 0.525, 0.9, 0.525, 0.9, 0.575, 0.9, 0.575, 0.95, 0.525, 0.95, 0.625, 0.8, 0.575, 0.8, 0.575, 0.7642, 0.5897, 0.7627, 0.625, 0.7588, 0.575, 0.8, 0.625, 0.8, 0.625, 0.85, 0.575, 0.85, 0.575, 0.85, 0.625, 0.85, 0.625, 0.9, 0.575, 0.9, 0.575, 0.9, 0.625, 0.9, 0.625, 0.95, 0.575, 0.95, 0.425, 0.75, 0.385, 0.75, 0.3754, 0.7003, 0.425, 0.7003, 0.475, 0.75, 0.425, 0.75, 0.425, 0.7003, 0.4251, 0.7002, 0.475, 0.7003, 0.525, 0.75, 0.475, 0.75, 0.475, 0.7003, 0.4753, 0.7002, 0.525, 0.7003, 0.525, 0.75, 0.525, 0.7003, 0.5493, 0.75, 0.375, 0.45, 0.425, 0.45, 0.425, 0.4999, 0.375, 0.4999, 0.425, 0.45, 0.475, 0.45, 0.475, 0.4999, 0.425, 0.4999, 0.475, 0.45, 0.525, 0.45, 0.525, 0.4999, 0.475, 0.4999, 0.525, 0.45, 0.575, 0.45, 0.575, 0.4999, 0.525, 0.4999, 0.375, 0.25, 0.425, 0.25, 0.425, 0.3, 0.375, 0.3, 0.375, 0.3, 0.425, 0.3, 0.425, 0.35, 0.375, 0.35, 0.375, 0.35, 0.425, 0.35, 0.425, 0.4, 0.375, 0.4, 0.375, 0.4, 0.425, 0.4, 0.425, 0.45, 0.375, 0.45, 0.425, 0.25, 0.475, 0.25, 0.475, 0.3, 0.425, 0.3, 0.425, 0.3, 0.475, 0.3, 0.475, 0.35, 0.425, 0.35, 0.425, 0.35, 0.475, 0.35, 0.475, 0.4, 0.425, 0.4, 0.425, 0.4, 0.475, 0.4, 0.475, 0.45, 0.425, 0.45, 0.475, 0.25, 0.525, 0.25, 0.525, 0.3, 0.475, 0.3, 0.475, 0.3, 0.525, 0.3, 0.525, 0.35, 0.475, 0.35, 0.475, 0.35, 0.525, 0.35, 0.525, 0.4, 0.475, 0.4, 0.475, 0.4, 0.525, 0.4, 0.525, 0.45, 0.475, 0.45, 0.525, 0.25, 0.575, 0.25, 0.575, 0.3, 0.525, 0.3, 0.525, 0.3, 0.575, 0.3, 0.575, 0.35, 0.525, 0.35, 0.525, 0.35, 0.575, 0.35, 0.575, 0.4, 0.525, 0.4, 0.525, 0.4, 0.575, 0.4, 0.575, 0.45, 0.525, 0.45, 0.575, 0.25, 0.625, 0.25, 0.625, 0.3, 0.575, 0.3, 0.575, 0.3, 0.625, 0.3, 0.625, 0.35, 0.575, 0.35, 0.575, 0.35, 0.625, 0.35, 0.625, 0.4, 0.575, 0.4, 0.575, 0.4, 0.625, 0.4, 0.625, 0.45, 0.575, 0.45, 0.375, 0.2, 0.425, 0.2, 0.425, 0.25, 0.375, 0.25, 0.425, 0.2, 0.475, 0.2, 0.475, 0.25, 0.425, 0.25, 0.475, 0.2, 0.525, 0.2, 0.525, 0.25, 0.475, 0.25, 0.525, 0.2, 0.575, 0.2, 0.575, 0.25, 0.525, 0.25, 0.375, 0.0, 0.425, 0.0, 0.425, 0.05, 0.375, 0.05, 0.375, 0.05, 0.425, 0.05, 0.425, 0.1, 0.375, 0.1, 0.375, 0.1, 0.425, 0.1, 0.425, 0.15, 0.375, 0.15, 0.375, 0.15, 0.425, 0.15, 0.425, 0.2, 0.375, 0.2, 0.425, 0.0, 0.475, 0.0, 0.475, 0.05, 0.425, 0.05, 0.425, 0.05, 0.475, 0.05, 0.475, 0.1, 0.425, 0.1, 0.425, 0.1, 0.475, 0.1, 0.475, 0.15, 0.425, 0.15, 0.425, 0.15, 0.475, 0.15, 0.475, 0.2, 0.425, 0.2, 0.475, 0.0, 0.525, 0.0, 0.525, 0.05, 0.475, 0.05, 0.475, 0.05, 0.525, 0.05, 0.525, 0.1, 0.475, 0.1, 0.475, 0.1, 0.525, 0.1, 0.525, 0.15, 0.475, 0.15, 0.475, 0.15, 0.525, 0.15, 0.525, 0.2, 0.475, 0.2, 0.525, 0.0, 0.575, 0.0, 0.575, 0.05, 0.525, 0.05, 0.525, 0.05, 0.575, 0.05, 0.575, 0.1, 0.525, 0.1, 0.525, 0.1, 0.575, 0.1, 0.575, 0.15, 0.525, 0.15, 0.525, 0.15, 0.575, 0.15, 0.575, 0.2, 0.525, 0.2, 0.575, 0.0, 0.625, 0.0, 0.625, 0.05, 0.575, 0.05, 0.575, 0.05, 0.625, 0.05, 0.625, 0.1, 0.575, 0.1, 0.575, 0.1, 0.625, 0.1, 0.625, 0.15, 0.575, 0.15, 0.575, 0.15, 0.625, 0.15, 0.625, 0.2, 0.575, 0.2, 0.3888, 0.02156, 0.3888, 0.03056, 0.3888, 0.03956, 0.3888, 0.04856, 0.3888, 0.05756, 0.3888, 0.05758, 0.3888, 0.06416, 0.4009, 0.06377, 0.4123, 0.05761, 0.4356, 0.05761, 0.4358, 0.05764, 0.4591, 0.05764, 0.4509, 0.06651, 0.4572, 0.06567, 0.4583, 0.06597, 0.4754, 0.0632, 0.4766, 0.06312, 0.4792, 0.0637, 0.5069, 0.06379, 0.5079, 0.05929, 0.5079, 0.05781, 0.5063, 0.04856, 0.5063, 0.03956, 0.5063, 0.03056, 0.5063, 0.02156, 0.4828, 0.02156, 0.4593, 0.02156, 0.4358, 0.02156, 0.4123, 0.02156, 0.3902, 0.1854, 0.3903, 0.1861, 0.3888, 0.1937, 0.3888, 0.2027, 0.3888, 0.2117, 0.3888, 0.2207, 0.3888, 0.2297, 0.4123, 0.2297, 0.4358, 0.2297, 0.4593, 0.2297, 0.4828, 0.2297, 0.5063, 0.2297, 0.5063, 0.2207, 0.5063, 0.2117, 0.5063, 0.2027, 0.5063, 0.1937, 0.5063, 0.1936, 0.5081, 0.178, 0.4875, 0.1798, 0.4808, 0.1818, 0.468, 0.1852, 0.4592, 0.1936, 0.4359, 0.1936, 0.4357, 0.1936, 0.4123, 0.1936, 0.4123, 0.1936, 0.3889, 0.1936, 0.3971, 0.1848, 0.3929, 0.1852])
me_cube.materials.append(mat_material)
me_cube.update()
me_cube_005 = bpy.data.meshes.new('Cube.005')
me_cube_005.from_pydata([(-1.0, -1.0, -1.0), (-1.0, -1.0, 1.0), (-1.0, 1.0, -1.0), (-1.0, 1.0, 1.0), (1.0, -1.0, -1.0), (1.0, -1.0, 1.0), (1.0, 1.0, -1.0), (1.0, 1.0, 1.0)], [], [(0, 1, 3, 2), (2, 3, 7, 6), (6, 7, 5, 4), (4, 5, 1, 0), (2, 6, 4, 0), (7, 3, 1, 5)])
_uv = me_cube_005.uv_layers.new(name='UVMap')
_uv.uv.foreach_set('vector', [0.375, 0.0, 0.625, 0.0, 0.625, 0.25, 0.375, 0.25, 0.375, 0.25, 0.625, 0.25, 0.625, 0.5, 0.375, 0.5, 0.375, 0.5, 0.625, 0.5, 0.625, 0.75, 0.375, 0.75, 0.375, 0.75, 0.625, 0.75, 0.625, 1.0, 0.375, 1.0, 0.125, 0.5, 0.375, 0.5, 0.375, 0.75, 0.125, 0.75, 0.625, 0.5, 0.875, 0.5, 0.875, 0.75, 0.625, 0.75])
me_cube_005.materials.append(mat_material)
me_cube_005.update()

# ---- objects
ob_cube_001 = bpy.data.objects.new('Cube.001', me_cube)
ob_cube = bpy.data.objects.new('Cube', me_cube_005)

# ---- transforms, parenting, visibility, modifiers, constraints
ob_cube_001.location = (-0.5516, 0.0, -0.1652)
ob_cube_001.scale = (0.25, 0.58, 0.82)
ob_cube.location = (0.8008, -0.6124, 0.1298)
ob_cube.scale = (0.1984, 0.06421, 0.1984)

# ---- collection membership
col_collection.objects.link(ob_cube_001)
col_collection.objects.link(ob_cube)

# ---- scene / render settings (as saved in the file)
scene.frame_start = 1; scene.frame_end = 250; scene.frame_set(1)
scene.render.engine = 'BLENDER_EEVEE_NEXT'
bpy.context.view_layer.update()

# ---- added for rendering (the .blend has no active camera and no usable light): camera, sun
cam_auto = bpy.data.cameras.new('AutoCamera')
cam_auto.lens = 50.0
cam_auto.sensor_width = 36.0
cam_auto.clip_end = 1000.0
ob_auto_camera = bpy.data.objects.new('AutoCamera', cam_auto)
scene.collection.objects.link(ob_auto_camera)
ob_auto_camera.location = (3.30137, -4.02122, 2.63304)
ob_auto_camera.rotation_euler = (1.09748, -7.21219e-08, 0.694738)
scene.camera = ob_auto_camera
light_auto_sun = bpy.data.lights.new('AutoSun', 'SUN')
light_auto_sun.energy = 3.0
light_auto_sun.angle = 0.0523599
ob_auto_sun = bpy.data.objects.new('AutoSun', light_auto_sun)
scene.collection.objects.link(ob_auto_sun)
ob_auto_sun.rotation_euler = (0.872665, 0.174533, 0.523599)
bpy.context.view_layer.update()
